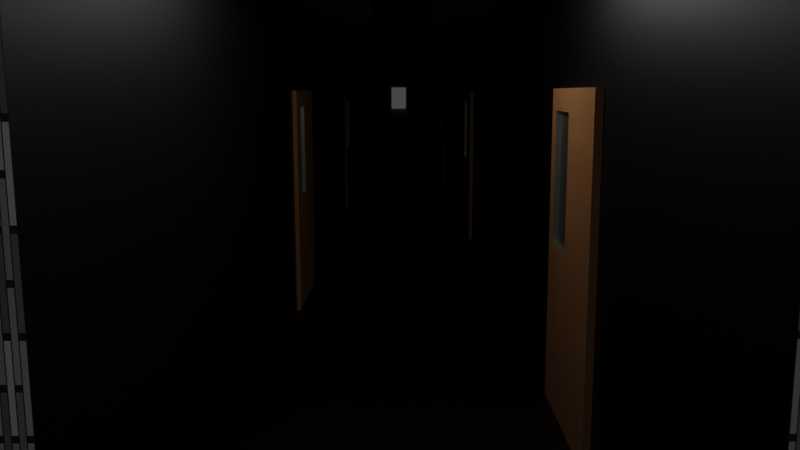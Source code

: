 # Source: HALLWAY.blend  (saved by Blender 4.1.24; exported with 4.5.12 LTS)
import bpy
from mathutils import Matrix  # noqa: F401  (used for matrix-valued properties, if any)

bpy.ops.wm.read_factory_settings(use_empty=True)
scene = bpy.context.scene
scene.name = 'Scene'

# ---- collections
col_collection = bpy.data.collections.new('Collection'); scene.collection.children.link(col_collection)
col_elevator = bpy.data.collections.new('Elevator'); scene.collection.children.link(col_elevator)

# ---- materials (node trees are filled in below, after node groups)
mat_wall = bpy.data.materials.new('wall')
mat_wall.use_transparent_shadow = False
mat_material_001 = bpy.data.materials.new('Material.001')
mat_material_001.use_transparent_shadow = False
mat_material = bpy.data.materials.new('Material')
mat_material.use_transparent_shadow = False
mat_material_002 = bpy.data.materials.new('Material.002')
mat_material_002.use_transparent_shadow = False
mat_material_003 = bpy.data.materials.new('Material.003')
mat_material_003.use_transparent_shadow = False

# ---- material node trees
mat_wall.use_nodes = True; mat_wall.node_tree.nodes.clear()
_N = mat_wall.node_tree.nodes; _L = mat_wall.node_tree.links
n0 = _N.new('ShaderNodeBsdfPrincipled'); n0.name = 'Principled BSDF'; n0.location = (10, 300)
n0.distribution = 'GGX'
n0.subsurface_method = 'RANDOM_WALK_SKIN'
n0.inputs[3].default_value = 1.45
n0.inputs[27].default_value = (0.0, 0.0, 0.0, 1.0)
n0.inputs[28].default_value = 1.0
n1 = _N.new('ShaderNodeOutputMaterial'); n1.name = 'Material Output'; n1.location = (300, 300)
n2 = _N.new('ShaderNodeTexBrick'); n2.name = 'Brick Texture'; n2.location = (-280, 280)
_L.new(n0.outputs[0], n1.inputs[0])
_L.new(n2.outputs[0], n0.inputs[0])
n1.is_active_output = True
mat_material_001.use_nodes = True; mat_material_001.node_tree.nodes.clear()
_N = mat_material_001.node_tree.nodes; _L = mat_material_001.node_tree.links
n0 = _N.new('ShaderNodeBsdfPrincipled'); n0.name = 'Principled BSDF'; n0.location = (10, 300)
n0.distribution = 'GGX'
n0.subsurface_method = 'RANDOM_WALK_SKIN'
n0.inputs[3].default_value = 1.45
n0.inputs[27].default_value = (0.0, 0.0, 0.0, 1.0)
n0.inputs[28].default_value = 1.0
n1 = _N.new('ShaderNodeOutputMaterial'); n1.name = 'Material Output'; n1.location = (300, 300)
n2 = _N.new('ShaderNodeTexChecker'); n2.name = 'Checker Texture'; n2.location = (-180, 280)
_L.new(n0.outputs[0], n1.inputs[0])
_L.new(n2.outputs[0], n0.inputs[0])
n1.is_active_output = True
mat_material.use_nodes = True; mat_material.node_tree.nodes.clear()
_N = mat_material.node_tree.nodes; _L = mat_material.node_tree.links
n0 = _N.new('ShaderNodeBsdfPrincipled'); n0.name = 'Principled BSDF'; n0.location = (10, 300)
n0.distribution = 'GGX'
n0.subsurface_method = 'RANDOM_WALK_SKIN'
n0.inputs[3].default_value = 1.45
n0.inputs[27].default_value = (0.0, 0.0, 0.0, 1.0)
n0.inputs[28].default_value = 1.0
n1 = _N.new('ShaderNodeOutputMaterial'); n1.name = 'Material Output'; n1.location = (300, 300)
n2 = _N.new('ShaderNodeTexBrick'); n2.name = 'Brick Texture'; n2.location = (-180, 280)
_L.new(n0.outputs[0], n1.inputs[0])
_L.new(n2.outputs[0], n0.inputs[0])
n1.is_active_output = True
mat_material_002.use_nodes = True; mat_material_002.node_tree.nodes.clear()
_N = mat_material_002.node_tree.nodes; _L = mat_material_002.node_tree.links
n0 = _N.new('ShaderNodeBsdfPrincipled'); n0.name = 'Principled BSDF'; n0.location = (10, 300)
n0.distribution = 'GGX'
n0.subsurface_method = 'RANDOM_WALK_SKIN'
n0.inputs[0].default_value = (0.8, 0.3705, 0.1432, 1.0)
n0.inputs[3].default_value = 1.45
n0.inputs[27].default_value = (0.0, 0.0, 0.0, 1.0)
n0.inputs[28].default_value = 1.0
n1 = _N.new('ShaderNodeOutputMaterial'); n1.name = 'Material Output'; n1.location = (300, 300)
_L.new(n0.outputs[0], n1.inputs[0])
n1.is_active_output = True
mat_material_003.use_nodes = True; mat_material_003.node_tree.nodes.clear()
_N = mat_material_003.node_tree.nodes; _L = mat_material_003.node_tree.links
n0 = _N.new('ShaderNodeBsdfPrincipled'); n0.name = 'Principled BSDF'; n0.location = (10, 300)
n0.distribution = 'GGX'
n0.subsurface_method = 'RANDOM_WALK_SKIN'
n0.inputs[0].default_value = (0.5626, 0.5815, 0.5123, 1.0)
n0.inputs[1].default_value = 1.0
n0.inputs[3].default_value = 1.45
n0.inputs[27].default_value = (0.0, 0.0, 0.0, 1.0)
n0.inputs[28].default_value = 1.0
n1 = _N.new('ShaderNodeOutputMaterial'); n1.name = 'Material Output'; n1.location = (300, 300)
_L.new(n0.outputs[0], n1.inputs[0])
n1.is_active_output = True

# ---- world
world_world = bpy.data.worlds.new('World'); scene.world = world_world
world_world.use_nodes = True; world_world.node_tree.nodes.clear()
_N = world_world.node_tree.nodes; _L = world_world.node_tree.links
n0 = _N.new('ShaderNodeOutputWorld'); n0.name = 'World Output'; n0.location = (300, 300)
n1 = _N.new('ShaderNodeBackground'); n1.name = 'Background'; n1.location = (10, 300)
n1.inputs[0].default_value = (0.05088, 0.05088, 0.05088, 1.0)
_L.new(n1.outputs[0], n0.inputs[0])
n0.is_active_output = True
world_world.color = (0.05088, 0.05088, 0.05088)
world_world.use_sun_shadow = False
world_world.sun_shadow_jitter_overblur = 0.0

# ---- cameras
cam_camera = bpy.data.cameras.new('Camera')
cam_camera.clip_end = 100.0
cam_camera.lens = 36.0
cam_camera.ortho_scale = 7.314

# ---- lights
light_light_004 = bpy.data.lights.new('Light.004', 'SPOT')
light_light_004.transmission_factor = 0.0
light_light_004.energy = 4.9
light_light_004.shadow_soft_size = 0.1
light_light_004.shadow_maximum_resolution = 0.006
light_light_004.use_absolute_resolution = True
light_light_004.spot_size = 3.142
light_light_004.use_soft_falloff = False

# ---- meshes
me_cube_003 = bpy.data.meshes.new('Cube.003')
me_cube_003.from_pydata([(-0.4378, 0.7112, -73.79), (-0.4378, 0.7112, 2.123), (-1.0, 1.0, -74.35), (-1.0, 1.0, 2.685), (0.4378, 0.7112, -73.79), (0.4378, 0.7112, 2.123), (1.0, 1.0, -74.35), (1.0, 1.0, 2.685), (-1.0, 0.7112, -74.35), (-1.0, 0.7112, 2.685), (1.0, 0.7112, 2.685), (1.0, 0.7112, -74.35), (-0.4378, 0.8898, -31.01), (-0.4378, 0.8898, 2.123), (0.4378, 0.8898, -31.01), (0.4378, 0.8898, 2.123)], [], [(8, 9, 3, 2), (2, 3, 7, 6), (6, 7, 10, 11), (5, 1, 13, 15), (2, 6, 11, 8), (7, 3, 9, 10), (0, 1, 9, 8), (5, 4, 11, 10), (4, 0, 8, 11), (1, 5, 10, 9), (14, 15, 13, 12), (4, 5, 15, 14), (0, 4, 14, 12), (1, 0, 12, 13)])
_uv = me_cube_003.uv_layers.new(name='UVMap')
_uv.uv.foreach_set('vector', [0.375, 0.0, 0.625, 0.0, 0.625, 0.25, 0.375, 0.25, 0.375, 0.25, 0.625, 0.25, 0.625, 0.5, 0.375, 0.5, 0.375, 0.5, 0.625, 0.5, 0.625, 0.75, 0.375, 0.75, 0.5869, 0.8203, 0.5869, 0.9297, 0.5869, 0.9297, 0.5869, 0.8203, 0.125, 0.5, 0.375, 0.5, 0.375, 0.75, 0.125, 0.75, 0.625, 0.5, 0.875, 0.5, 0.875, 0.75, 0.625, 0.75, 0.4131, 0.9297, 0.5869, 0.9297, 0.625, 1.0, 0.375, 1.0, 0.5869, 0.8203, 0.4131, 0.8203, 0.375, 0.75, 0.625, 0.75, 0.4131, 0.8203, 0.4131, 0.9297, 0.375, 1.0, 0.375, 0.75, 0.5869, 0.9297, 0.5869, 0.8203, 0.625, 0.75, 0.625, 1.0, 0.4131, 0.8203, 0.5869, 0.8203, 0.5869, 0.9297, 0.4131, 0.9297, 0.4131, 0.8203, 0.5869, 0.8203, 0.5869, 0.8203, 0.4131, 0.8203, 0.4131, 0.9297, 0.4131, 0.8203, 0.4131, 0.8203, 0.4131, 0.9297, 0.5869, 0.9297, 0.4131, 0.9297, 0.4131, 0.9297, 0.5869, 0.9297])
me_cube_003.materials.append(mat_wall)
me_cube_003.update()
me_cube_004 = bpy.data.meshes.new('Cube.004')
me_cube_004.from_pydata([(-1.0, 0.7112, -74.34), (-1.0, 0.7112, 2.685), (-1.0, 1.0, -74.34), (-1.0, 1.0, 2.685), (1.0, 0.7112, -74.34), (1.0, 0.7112, 2.685), (1.0, 1.0, -74.34), (1.0, 1.0, 2.685)], [], [(0, 1, 3, 2), (2, 3, 7, 6), (6, 7, 5, 4), (4, 5, 1, 0), (2, 6, 4, 0), (7, 3, 1, 5)])
_uv = me_cube_004.uv_layers.new(name='UVMap')
_uv.uv.foreach_set('vector', [0.375, 0.0, 0.625, 0.0, 0.625, 0.25, 0.375, 0.25, 0.375, 0.25, 0.625, 0.25, 0.625, 0.5, 0.375, 0.5, 0.375, 0.5, 0.625, 0.5, 0.625, 0.75, 0.375, 0.75, 0.375, 0.75, 0.625, 0.75, 0.625, 1.0, 0.375, 1.0, 0.125, 0.5, 0.375, 0.5, 0.375, 0.75, 0.125, 0.75, 0.625, 0.5, 0.875, 0.5, 0.875, 0.75, 0.625, 0.75])
me_cube_004.materials.append(mat_material_001)
me_cube_004.update()
me_cube_005 = bpy.data.meshes.new('Cube.005')
me_cube_005.from_pydata([(-0.4378, 0.7112, -0.4378), (-0.4378, 0.7112, 75.48), (-1.0, 1.0, -1.0), (-1.0, 1.0, 76.04), (0.4378, 0.7112, -0.4378), (0.4378, 0.7112, 75.48), (1.0, 1.0, -1.0), (1.0, 1.0, 76.04), (-1.0, 0.7112, -1.0), (-1.0, 0.7112, 76.04), (1.0, 0.7112, 76.04), (1.0, 0.7112, -1.0), (-0.4378, 0.8898, -0.4378), (-0.4378, 0.8898, 75.48), (0.4378, 0.8898, -0.4378), (0.4378, 0.8898, 75.48)], [], [(8, 9, 3, 2), (2, 3, 7, 6), (6, 7, 10, 11), (5, 1, 13, 15), (2, 6, 11, 8), (7, 3, 9, 10), (0, 1, 9, 8), (5, 4, 11, 10), (4, 0, 8, 11), (1, 5, 10, 9), (14, 15, 13, 12), (4, 5, 15, 14), (0, 4, 14, 12), (1, 0, 12, 13)])
_uv = me_cube_005.uv_layers.new(name='UVMap')
_uv.uv.foreach_set('vector', [0.375, 0.0, 0.625, 0.0, 0.625, 0.25, 0.375, 0.25, 0.375, 0.25, 0.625, 0.25, 0.625, 0.5, 0.375, 0.5, 0.375, 0.5, 0.625, 0.5, 0.625, 0.75, 0.375, 0.75, 0.5869, 0.8203, 0.5869, 0.9297, 0.5869, 0.9297, 0.5869, 0.8203, 0.125, 0.5, 0.375, 0.5, 0.375, 0.75, 0.125, 0.75, 0.625, 0.5, 0.875, 0.5, 0.875, 0.75, 0.625, 0.75, 0.4131, 0.9297, 0.5869, 0.9297, 0.625, 1.0, 0.375, 1.0, 0.5869, 0.8203, 0.4131, 0.8203, 0.375, 0.75, 0.625, 0.75, 0.4131, 0.8203, 0.4131, 0.9297, 0.375, 1.0, 0.375, 0.75, 0.5869, 0.9297, 0.5869, 0.8203, 0.625, 0.75, 0.625, 1.0, 0.4131, 0.8203, 0.5869, 0.8203, 0.5869, 0.9297, 0.4131, 0.9297, 0.4131, 0.8203, 0.5869, 0.8203, 0.5869, 0.8203, 0.4131, 0.8203, 0.4131, 0.9297, 0.4131, 0.8203, 0.4131, 0.8203, 0.4131, 0.9297, 0.5869, 0.9297, 0.4131, 0.9297, 0.4131, 0.9297, 0.5869, 0.9297])
me_cube_005.materials.append(mat_wall)
me_cube_005.update()
me_cube_006 = bpy.data.meshes.new('Cube.006')
me_cube_006.from_pydata([(-1.0, 0.7112, -74.34), (-1.0, 0.7112, 2.685), (-1.0, 1.0, -74.34), (-1.0, 1.0, 2.685), (1.0, 0.7112, -74.34), (1.0, 0.7112, 2.685), (1.0, 1.0, -74.34), (1.0, 1.0, 2.685)], [], [(0, 1, 3, 2), (2, 3, 7, 6), (6, 7, 5, 4), (4, 5, 1, 0), (2, 6, 4, 0), (7, 3, 1, 5)])
_uv = me_cube_006.uv_layers.new(name='UVMap')
_uv.uv.foreach_set('vector', [0.375, 0.0, 0.625, 0.0, 0.625, 0.25, 0.375, 0.25, 0.375, 0.25, 0.625, 0.25, 0.625, 0.5, 0.375, 0.5, 0.375, 0.5, 0.625, 0.5, 0.625, 0.75, 0.375, 0.75, 0.375, 0.75, 0.625, 0.75, 0.625, 1.0, 0.375, 1.0, 0.125, 0.5, 0.375, 0.5, 0.375, 0.75, 0.125, 0.75, 0.625, 0.5, 0.875, 0.5, 0.875, 0.75, 0.625, 0.75])
me_cube_006.materials.append(mat_material)
me_cube_006.update()
me_cube = bpy.data.meshes.new('Cube')
me_cube.from_pydata([(0.1676, 0.8888, -1.0), (0.1676, 0.8888, 0.4713), (0.1676, 1.0, -1.0), (0.1676, 1.0, 0.4713), (1.0, 0.8888, -1.0), (1.0, 0.8888, 0.4713), (1.0, 1.0, -1.0), (1.0, 1.0, 0.4713), (0.5404, 0.8888, -0.2259), (0.5404, 0.8888, 0.3712), (0.2608, 0.8888, 0.3746), (0.2608, 0.8888, -0.2225), (0.5404, 0.9106, -0.2259), (0.5404, 0.9106, 0.3712), (0.2608, 0.9106, 0.3746), (0.2608, 0.9106, -0.2225)], [], [(0, 1, 3, 2), (2, 3, 7, 6), (6, 7, 5, 4), (9, 10, 14, 13), (2, 6, 4, 0), (7, 3, 1, 5), (4, 5, 9, 8), (5, 1, 10, 9), (1, 0, 11, 10), (0, 4, 8, 11), (12, 13, 14, 15), (8, 9, 13, 12), (10, 11, 15, 14), (11, 8, 12, 15)])
me_cube.polygons.foreach_set('material_index', [0, 0, 0, 1, 0, 0, 0, 0, 0, 0, 1, 1, 1, 1])
_uv = me_cube.uv_layers.new(name='UVMap')
_uv.uv.foreach_set('vector', [0.375, 0.0, 0.625, 0.0, 0.625, 0.25, 0.375, 0.25, 0.375, 0.25, 0.625, 0.25, 0.625, 0.5, 0.375, 0.5, 0.375, 0.5, 0.625, 0.5, 0.625, 0.75, 0.375, 0.75, 0.5898, 0.8361, 0.5898, 0.9378, 0.5898, 0.9378, 0.5898, 0.8361, 0.125, 0.5, 0.375, 0.5, 0.375, 0.75, 0.125, 0.75, 0.625, 0.5, 0.875, 0.5, 0.875, 0.75, 0.625, 0.75, 0.375, 0.75, 0.625, 0.75, 0.5898, 0.8361, 0.4102, 0.8361, 0.625, 0.75, 0.625, 1.0, 0.5898, 0.9378, 0.5898, 0.8361, 0.625, 1.0, 0.375, 1.0, 0.4102, 0.9378, 0.5898, 0.9378, 0.375, 1.0, 0.375, 0.75, 0.4102, 0.8361, 0.4102, 0.9378, 0.4102, 0.8361, 0.5898, 0.8361, 0.5898, 0.9378, 0.4102, 0.9378, 0.4102, 0.8361, 0.5898, 0.8361, 0.5898, 0.8361, 0.4102, 0.8361, 0.5898, 0.9378, 0.4102, 0.9378, 0.4102, 0.9378, 0.5898, 0.9378, 0.4102, 0.9378, 0.4102, 0.8361, 0.4102, 0.8361, 0.4102, 0.9378])
me_cube.materials.append(mat_material_002)
me_cube.materials.append(mat_material_003)
me_cube.update()
me_cube_013 = bpy.data.meshes.new('Cube.013')
me_cube_013.from_pydata([(0.1676, 0.8888, -1.0), (0.1676, 0.8888, 0.4713), (0.1676, 1.0, -1.0), (0.1676, 1.0, 0.4713), (1.0, 0.8888, -1.0), (1.0, 0.8888, 0.4713), (1.0, 1.0, -1.0), (1.0, 1.0, 0.4713), (0.5404, 0.8888, -0.2259), (0.5404, 0.8888, 0.3712), (0.2608, 0.8888, 0.3746), (0.2608, 0.8888, -0.2225), (0.5404, 0.9106, -0.2259), (0.5404, 0.9106, 0.3712), (0.2608, 0.9106, 0.3746), (0.2608, 0.9106, -0.2225)], [], [(0, 1, 3, 2), (2, 3, 7, 6), (6, 7, 5, 4), (9, 10, 14, 13), (2, 6, 4, 0), (7, 3, 1, 5), (4, 5, 9, 8), (5, 1, 10, 9), (1, 0, 11, 10), (0, 4, 8, 11), (12, 13, 14, 15), (8, 9, 13, 12), (10, 11, 15, 14), (11, 8, 12, 15)])
me_cube_013.polygons.foreach_set('material_index', [0, 0, 0, 1, 0, 0, 0, 0, 0, 0, 1, 1, 1, 1])
_uv = me_cube_013.uv_layers.new(name='UVMap')
_uv.uv.foreach_set('vector', [0.375, 0.0, 0.625, 0.0, 0.625, 0.25, 0.375, 0.25, 0.375, 0.25, 0.625, 0.25, 0.625, 0.5, 0.375, 0.5, 0.375, 0.5, 0.625, 0.5, 0.625, 0.75, 0.375, 0.75, 0.5898, 0.8361, 0.5898, 0.9378, 0.5898, 0.9378, 0.5898, 0.8361, 0.125, 0.5, 0.375, 0.5, 0.375, 0.75, 0.125, 0.75, 0.625, 0.5, 0.875, 0.5, 0.875, 0.75, 0.625, 0.75, 0.375, 0.75, 0.625, 0.75, 0.5898, 0.8361, 0.4102, 0.8361, 0.625, 0.75, 0.625, 1.0, 0.5898, 0.9378, 0.5898, 0.8361, 0.625, 1.0, 0.375, 1.0, 0.4102, 0.9378, 0.5898, 0.9378, 0.375, 1.0, 0.375, 0.75, 0.4102, 0.8361, 0.4102, 0.9378, 0.4102, 0.8361, 0.5898, 0.8361, 0.5898, 0.9378, 0.4102, 0.9378, 0.4102, 0.8361, 0.5898, 0.8361, 0.5898, 0.8361, 0.4102, 0.8361, 0.5898, 0.9378, 0.4102, 0.9378, 0.4102, 0.9378, 0.5898, 0.9378, 0.4102, 0.9378, 0.4102, 0.8361, 0.4102, 0.8361, 0.4102, 0.9378])
me_cube_013.materials.append(mat_material_002)
me_cube_013.materials.append(mat_material_003)
me_cube_013.update()
me_cube_014 = bpy.data.meshes.new('Cube.014')
me_cube_014.from_pydata([(0.1676, 0.8888, -1.0), (0.1676, 0.8888, 0.4713), (0.1676, 1.0, -1.0), (0.1676, 1.0, 0.4713), (1.0, 0.8888, -1.0), (1.0, 0.8888, 0.4713), (1.0, 1.0, -1.0), (1.0, 1.0, 0.4713), (0.5404, 0.8888, -0.2259), (0.5404, 0.8888, 0.3712), (0.2608, 0.8888, 0.3746), (0.2608, 0.8888, -0.2225), (0.5404, 0.9106, -0.2259), (0.5404, 0.9106, 0.3712), (0.2608, 0.9106, 0.3746), (0.2608, 0.9106, -0.2225)], [], [(0, 1, 3, 2), (2, 3, 7, 6), (6, 7, 5, 4), (9, 10, 14, 13), (2, 6, 4, 0), (7, 3, 1, 5), (4, 5, 9, 8), (5, 1, 10, 9), (1, 0, 11, 10), (0, 4, 8, 11), (12, 13, 14, 15), (8, 9, 13, 12), (10, 11, 15, 14), (11, 8, 12, 15)])
me_cube_014.polygons.foreach_set('material_index', [0, 0, 0, 1, 0, 0, 0, 0, 0, 0, 1, 1, 1, 1])
_uv = me_cube_014.uv_layers.new(name='UVMap')
_uv.uv.foreach_set('vector', [0.375, 0.0, 0.625, 0.0, 0.625, 0.25, 0.375, 0.25, 0.375, 0.25, 0.625, 0.25, 0.625, 0.5, 0.375, 0.5, 0.375, 0.5, 0.625, 0.5, 0.625, 0.75, 0.375, 0.75, 0.5898, 0.8361, 0.5898, 0.9378, 0.5898, 0.9378, 0.5898, 0.8361, 0.125, 0.5, 0.375, 0.5, 0.375, 0.75, 0.125, 0.75, 0.625, 0.5, 0.875, 0.5, 0.875, 0.75, 0.625, 0.75, 0.375, 0.75, 0.625, 0.75, 0.5898, 0.8361, 0.4102, 0.8361, 0.625, 0.75, 0.625, 1.0, 0.5898, 0.9378, 0.5898, 0.8361, 0.625, 1.0, 0.375, 1.0, 0.4102, 0.9378, 0.5898, 0.9378, 0.375, 1.0, 0.375, 0.75, 0.4102, 0.8361, 0.4102, 0.9378, 0.4102, 0.8361, 0.5898, 0.8361, 0.5898, 0.9378, 0.4102, 0.9378, 0.4102, 0.8361, 0.5898, 0.8361, 0.5898, 0.8361, 0.4102, 0.8361, 0.5898, 0.9378, 0.4102, 0.9378, 0.4102, 0.9378, 0.5898, 0.9378, 0.4102, 0.9378, 0.4102, 0.8361, 0.4102, 0.8361, 0.4102, 0.9378])
me_cube_014.materials.append(mat_material_002)
me_cube_014.materials.append(mat_material_003)
me_cube_014.update()
me_cube_015 = bpy.data.meshes.new('Cube.015')
me_cube_015.from_pydata([(0.1676, 0.8888, -1.0), (0.1676, 0.8888, 0.4713), (0.1676, 1.0, -1.0), (0.1676, 1.0, 0.4713), (1.0, 0.8888, -1.0), (1.0, 0.8888, 0.4713), (1.0, 1.0, -1.0), (1.0, 1.0, 0.4713), (0.5404, 0.8888, -0.2259), (0.5404, 0.8888, 0.3712), (0.2608, 0.8888, 0.3746), (0.2608, 0.8888, -0.2225), (0.5404, 0.9106, -0.2259), (0.5404, 0.9106, 0.3712), (0.2608, 0.9106, 0.3746), (0.2608, 0.9106, -0.2225)], [], [(0, 1, 3, 2), (2, 3, 7, 6), (6, 7, 5, 4), (9, 10, 14, 13), (2, 6, 4, 0), (7, 3, 1, 5), (4, 5, 9, 8), (5, 1, 10, 9), (1, 0, 11, 10), (0, 4, 8, 11), (12, 13, 14, 15), (8, 9, 13, 12), (10, 11, 15, 14), (11, 8, 12, 15)])
me_cube_015.polygons.foreach_set('material_index', [0, 0, 0, 1, 0, 0, 0, 0, 0, 0, 1, 1, 1, 1])
_uv = me_cube_015.uv_layers.new(name='UVMap')
_uv.uv.foreach_set('vector', [0.375, 0.0, 0.625, 0.0, 0.625, 0.25, 0.375, 0.25, 0.375, 0.25, 0.625, 0.25, 0.625, 0.5, 0.375, 0.5, 0.375, 0.5, 0.625, 0.5, 0.625, 0.75, 0.375, 0.75, 0.5898, 0.8361, 0.5898, 0.9378, 0.5898, 0.9378, 0.5898, 0.8361, 0.125, 0.5, 0.375, 0.5, 0.375, 0.75, 0.125, 0.75, 0.625, 0.5, 0.875, 0.5, 0.875, 0.75, 0.625, 0.75, 0.375, 0.75, 0.625, 0.75, 0.5898, 0.8361, 0.4102, 0.8361, 0.625, 0.75, 0.625, 1.0, 0.5898, 0.9378, 0.5898, 0.8361, 0.625, 1.0, 0.375, 1.0, 0.4102, 0.9378, 0.5898, 0.9378, 0.375, 1.0, 0.375, 0.75, 0.4102, 0.8361, 0.4102, 0.9378, 0.4102, 0.8361, 0.5898, 0.8361, 0.5898, 0.9378, 0.4102, 0.9378, 0.4102, 0.8361, 0.5898, 0.8361, 0.5898, 0.8361, 0.4102, 0.8361, 0.5898, 0.9378, 0.4102, 0.9378, 0.4102, 0.9378, 0.5898, 0.9378, 0.4102, 0.9378, 0.4102, 0.8361, 0.4102, 0.8361, 0.4102, 0.9378])
me_cube_015.materials.append(mat_material_002)
me_cube_015.materials.append(mat_material_003)
me_cube_015.update()
me_cube_016 = bpy.data.meshes.new('Cube.016')
me_cube_016.from_pydata([(0.1676, 0.8888, -1.0), (0.1676, 0.8888, 0.4713), (0.1676, 1.0, -1.0), (0.1676, 1.0, 0.4713), (1.0, 0.8888, -1.0), (1.0, 0.8888, 0.4713), (1.0, 1.0, -1.0), (1.0, 1.0, 0.4713), (0.5404, 0.8888, -0.2259), (0.5404, 0.8888, 0.3712), (0.2608, 0.8888, 0.3746), (0.2608, 0.8888, -0.2225), (0.5404, 0.9106, -0.2259), (0.5404, 0.9106, 0.3712), (0.2608, 0.9106, 0.3746), (0.2608, 0.9106, -0.2225)], [], [(0, 1, 3, 2), (2, 3, 7, 6), (6, 7, 5, 4), (9, 10, 14, 13), (2, 6, 4, 0), (7, 3, 1, 5), (4, 5, 9, 8), (5, 1, 10, 9), (1, 0, 11, 10), (0, 4, 8, 11), (12, 13, 14, 15), (8, 9, 13, 12), (10, 11, 15, 14), (11, 8, 12, 15)])
me_cube_016.polygons.foreach_set('material_index', [0, 0, 0, 1, 0, 0, 0, 0, 0, 0, 1, 1, 1, 1])
_uv = me_cube_016.uv_layers.new(name='UVMap')
_uv.uv.foreach_set('vector', [0.375, 0.0, 0.625, 0.0, 0.625, 0.25, 0.375, 0.25, 0.375, 0.25, 0.625, 0.25, 0.625, 0.5, 0.375, 0.5, 0.375, 0.5, 0.625, 0.5, 0.625, 0.75, 0.375, 0.75, 0.5898, 0.8361, 0.5898, 0.9378, 0.5898, 0.9378, 0.5898, 0.8361, 0.125, 0.5, 0.375, 0.5, 0.375, 0.75, 0.125, 0.75, 0.625, 0.5, 0.875, 0.5, 0.875, 0.75, 0.625, 0.75, 0.375, 0.75, 0.625, 0.75, 0.5898, 0.8361, 0.4102, 0.8361, 0.625, 0.75, 0.625, 1.0, 0.5898, 0.9378, 0.5898, 0.8361, 0.625, 1.0, 0.375, 1.0, 0.4102, 0.9378, 0.5898, 0.9378, 0.375, 1.0, 0.375, 0.75, 0.4102, 0.8361, 0.4102, 0.9378, 0.4102, 0.8361, 0.5898, 0.8361, 0.5898, 0.9378, 0.4102, 0.9378, 0.4102, 0.8361, 0.5898, 0.8361, 0.5898, 0.8361, 0.4102, 0.8361, 0.5898, 0.9378, 0.4102, 0.9378, 0.4102, 0.9378, 0.5898, 0.9378, 0.4102, 0.9378, 0.4102, 0.8361, 0.4102, 0.8361, 0.4102, 0.9378])
me_cube_016.materials.append(mat_material_002)
me_cube_016.materials.append(mat_material_003)
me_cube_016.update()
me_cube_017 = bpy.data.meshes.new('Cube.017')
me_cube_017.from_pydata([(0.1676, 0.8888, -1.0), (0.1676, 0.8888, 0.4713), (0.1676, 1.0, -1.0), (0.1676, 1.0, 0.4713), (1.0, 0.8888, -1.0), (1.0, 0.8888, 0.4713), (1.0, 1.0, -1.0), (1.0, 1.0, 0.4713), (0.5404, 0.8888, -0.2259), (0.5404, 0.8888, 0.3712), (0.2608, 0.8888, 0.3746), (0.2608, 0.8888, -0.2225), (0.5404, 0.9106, -0.2259), (0.5404, 0.9106, 0.3712), (0.2608, 0.9106, 0.3746), (0.2608, 0.9106, -0.2225)], [], [(0, 1, 3, 2), (2, 3, 7, 6), (6, 7, 5, 4), (9, 10, 14, 13), (2, 6, 4, 0), (7, 3, 1, 5), (4, 5, 9, 8), (5, 1, 10, 9), (1, 0, 11, 10), (0, 4, 8, 11), (12, 13, 14, 15), (8, 9, 13, 12), (10, 11, 15, 14), (11, 8, 12, 15)])
me_cube_017.polygons.foreach_set('material_index', [0, 0, 0, 1, 0, 0, 0, 0, 0, 0, 1, 1, 1, 1])
_uv = me_cube_017.uv_layers.new(name='UVMap')
_uv.uv.foreach_set('vector', [0.375, 0.0, 0.625, 0.0, 0.625, 0.25, 0.375, 0.25, 0.375, 0.25, 0.625, 0.25, 0.625, 0.5, 0.375, 0.5, 0.375, 0.5, 0.625, 0.5, 0.625, 0.75, 0.375, 0.75, 0.5898, 0.8361, 0.5898, 0.9378, 0.5898, 0.9378, 0.5898, 0.8361, 0.125, 0.5, 0.375, 0.5, 0.375, 0.75, 0.125, 0.75, 0.625, 0.5, 0.875, 0.5, 0.875, 0.75, 0.625, 0.75, 0.375, 0.75, 0.625, 0.75, 0.5898, 0.8361, 0.4102, 0.8361, 0.625, 0.75, 0.625, 1.0, 0.5898, 0.9378, 0.5898, 0.8361, 0.625, 1.0, 0.375, 1.0, 0.4102, 0.9378, 0.5898, 0.9378, 0.375, 1.0, 0.375, 0.75, 0.4102, 0.8361, 0.4102, 0.9378, 0.4102, 0.8361, 0.5898, 0.8361, 0.5898, 0.9378, 0.4102, 0.9378, 0.4102, 0.8361, 0.5898, 0.8361, 0.5898, 0.8361, 0.4102, 0.8361, 0.5898, 0.9378, 0.4102, 0.9378, 0.4102, 0.9378, 0.5898, 0.9378, 0.4102, 0.9378, 0.4102, 0.8361, 0.4102, 0.8361, 0.4102, 0.9378])
me_cube_017.materials.append(mat_material_002)
me_cube_017.materials.append(mat_material_003)
me_cube_017.update()
me_cube_018 = bpy.data.meshes.new('Cube.018')
me_cube_018.from_pydata([(0.1676, 0.8888, -1.0), (0.1676, 0.8888, 0.4713), (0.1676, 1.0, -1.0), (0.1676, 1.0, 0.4713), (1.0, 0.8888, -1.0), (1.0, 0.8888, 0.4713), (1.0, 1.0, -1.0), (1.0, 1.0, 0.4713), (0.5404, 0.8888, -0.2259), (0.5404, 0.8888, 0.3712), (0.2608, 0.8888, 0.3746), (0.2608, 0.8888, -0.2225), (0.5404, 0.9106, -0.2259), (0.5404, 0.9106, 0.3712), (0.2608, 0.9106, 0.3746), (0.2608, 0.9106, -0.2225)], [], [(0, 1, 3, 2), (2, 3, 7, 6), (6, 7, 5, 4), (9, 10, 14, 13), (2, 6, 4, 0), (7, 3, 1, 5), (4, 5, 9, 8), (5, 1, 10, 9), (1, 0, 11, 10), (0, 4, 8, 11), (12, 13, 14, 15), (8, 9, 13, 12), (10, 11, 15, 14), (11, 8, 12, 15)])
me_cube_018.polygons.foreach_set('material_index', [0, 0, 0, 1, 0, 0, 0, 0, 0, 0, 1, 1, 1, 1])
_uv = me_cube_018.uv_layers.new(name='UVMap')
_uv.uv.foreach_set('vector', [0.375, 0.0, 0.625, 0.0, 0.625, 0.25, 0.375, 0.25, 0.375, 0.25, 0.625, 0.25, 0.625, 0.5, 0.375, 0.5, 0.375, 0.5, 0.625, 0.5, 0.625, 0.75, 0.375, 0.75, 0.5898, 0.8361, 0.5898, 0.9378, 0.5898, 0.9378, 0.5898, 0.8361, 0.125, 0.5, 0.375, 0.5, 0.375, 0.75, 0.125, 0.75, 0.625, 0.5, 0.875, 0.5, 0.875, 0.75, 0.625, 0.75, 0.375, 0.75, 0.625, 0.75, 0.5898, 0.8361, 0.4102, 0.8361, 0.625, 0.75, 0.625, 1.0, 0.5898, 0.9378, 0.5898, 0.8361, 0.625, 1.0, 0.375, 1.0, 0.4102, 0.9378, 0.5898, 0.9378, 0.375, 1.0, 0.375, 0.75, 0.4102, 0.8361, 0.4102, 0.9378, 0.4102, 0.8361, 0.5898, 0.8361, 0.5898, 0.9378, 0.4102, 0.9378, 0.4102, 0.8361, 0.5898, 0.8361, 0.5898, 0.8361, 0.4102, 0.8361, 0.5898, 0.9378, 0.4102, 0.9378, 0.4102, 0.9378, 0.5898, 0.9378, 0.4102, 0.9378, 0.4102, 0.8361, 0.4102, 0.8361, 0.4102, 0.9378])
me_cube_018.materials.append(mat_material_002)
me_cube_018.materials.append(mat_material_003)
me_cube_018.update()
me_cube_019 = bpy.data.meshes.new('Cube.019')
me_cube_019.from_pydata([(0.1676, 0.8888, -1.0), (0.1676, 0.8888, 0.4713), (0.1676, 1.0, -1.0), (0.1676, 1.0, 0.4713), (1.0, 0.8888, -1.0), (1.0, 0.8888, 0.4713), (1.0, 1.0, -1.0), (1.0, 1.0, 0.4713), (0.5404, 0.8888, -0.2259), (0.5404, 0.8888, 0.3712), (0.2608, 0.8888, 0.3746), (0.2608, 0.8888, -0.2225), (0.5404, 0.9106, -0.2259), (0.5404, 0.9106, 0.3712), (0.2608, 0.9106, 0.3746), (0.2608, 0.9106, -0.2225)], [], [(0, 1, 3, 2), (2, 3, 7, 6), (6, 7, 5, 4), (9, 10, 14, 13), (2, 6, 4, 0), (7, 3, 1, 5), (4, 5, 9, 8), (5, 1, 10, 9), (1, 0, 11, 10), (0, 4, 8, 11), (12, 13, 14, 15), (8, 9, 13, 12), (10, 11, 15, 14), (11, 8, 12, 15)])
me_cube_019.polygons.foreach_set('material_index', [0, 0, 0, 1, 0, 0, 0, 0, 0, 0, 1, 1, 1, 1])
_uv = me_cube_019.uv_layers.new(name='UVMap')
_uv.uv.foreach_set('vector', [0.375, 0.0, 0.625, 0.0, 0.625, 0.25, 0.375, 0.25, 0.375, 0.25, 0.625, 0.25, 0.625, 0.5, 0.375, 0.5, 0.375, 0.5, 0.625, 0.5, 0.625, 0.75, 0.375, 0.75, 0.5898, 0.8361, 0.5898, 0.9378, 0.5898, 0.9378, 0.5898, 0.8361, 0.125, 0.5, 0.375, 0.5, 0.375, 0.75, 0.125, 0.75, 0.625, 0.5, 0.875, 0.5, 0.875, 0.75, 0.625, 0.75, 0.375, 0.75, 0.625, 0.75, 0.5898, 0.8361, 0.4102, 0.8361, 0.625, 0.75, 0.625, 1.0, 0.5898, 0.9378, 0.5898, 0.8361, 0.625, 1.0, 0.375, 1.0, 0.4102, 0.9378, 0.5898, 0.9378, 0.375, 1.0, 0.375, 0.75, 0.4102, 0.8361, 0.4102, 0.9378, 0.4102, 0.8361, 0.5898, 0.8361, 0.5898, 0.9378, 0.4102, 0.9378, 0.4102, 0.8361, 0.5898, 0.8361, 0.5898, 0.8361, 0.4102, 0.8361, 0.5898, 0.9378, 0.4102, 0.9378, 0.4102, 0.9378, 0.5898, 0.9378, 0.4102, 0.9378, 0.4102, 0.8361, 0.4102, 0.8361, 0.4102, 0.9378])
me_cube_019.materials.append(mat_material_002)
me_cube_019.materials.append(mat_material_003)
me_cube_019.update()
me_cube_020 = bpy.data.meshes.new('Cube.020')
me_cube_020.from_pydata([(0.1676, 0.8888, -1.0), (0.1676, 0.8888, 0.4713), (0.1676, 1.0, -1.0), (0.1676, 1.0, 0.4713), (1.0, 0.8888, -1.0), (1.0, 0.8888, 0.4713), (1.0, 1.0, -1.0), (1.0, 1.0, 0.4713), (0.5404, 0.8888, -0.2259), (0.5404, 0.8888, 0.3712), (0.2608, 0.8888, 0.3746), (0.2608, 0.8888, -0.2225), (0.5404, 0.9106, -0.2259), (0.5404, 0.9106, 0.3712), (0.2608, 0.9106, 0.3746), (0.2608, 0.9106, -0.2225)], [], [(0, 1, 3, 2), (2, 3, 7, 6), (6, 7, 5, 4), (9, 10, 14, 13), (2, 6, 4, 0), (7, 3, 1, 5), (4, 5, 9, 8), (5, 1, 10, 9), (1, 0, 11, 10), (0, 4, 8, 11), (12, 13, 14, 15), (8, 9, 13, 12), (10, 11, 15, 14), (11, 8, 12, 15)])
me_cube_020.polygons.foreach_set('material_index', [0, 0, 0, 1, 0, 0, 0, 0, 0, 0, 1, 1, 1, 1])
_uv = me_cube_020.uv_layers.new(name='UVMap')
_uv.uv.foreach_set('vector', [0.375, 0.0, 0.625, 0.0, 0.625, 0.25, 0.375, 0.25, 0.375, 0.25, 0.625, 0.25, 0.625, 0.5, 0.375, 0.5, 0.375, 0.5, 0.625, 0.5, 0.625, 0.75, 0.375, 0.75, 0.5898, 0.8361, 0.5898, 0.9378, 0.5898, 0.9378, 0.5898, 0.8361, 0.125, 0.5, 0.375, 0.5, 0.375, 0.75, 0.125, 0.75, 0.625, 0.5, 0.875, 0.5, 0.875, 0.75, 0.625, 0.75, 0.375, 0.75, 0.625, 0.75, 0.5898, 0.8361, 0.4102, 0.8361, 0.625, 0.75, 0.625, 1.0, 0.5898, 0.9378, 0.5898, 0.8361, 0.625, 1.0, 0.375, 1.0, 0.4102, 0.9378, 0.5898, 0.9378, 0.375, 1.0, 0.375, 0.75, 0.4102, 0.8361, 0.4102, 0.9378, 0.4102, 0.8361, 0.5898, 0.8361, 0.5898, 0.9378, 0.4102, 0.9378, 0.4102, 0.8361, 0.5898, 0.8361, 0.5898, 0.8361, 0.4102, 0.8361, 0.5898, 0.9378, 0.4102, 0.9378, 0.4102, 0.9378, 0.5898, 0.9378, 0.4102, 0.9378, 0.4102, 0.8361, 0.4102, 0.8361, 0.4102, 0.9378])
me_cube_020.materials.append(mat_material_002)
me_cube_020.materials.append(mat_material_003)
me_cube_020.update()
me_cube_021 = bpy.data.meshes.new('Cube.021')
me_cube_021.from_pydata([(0.1676, 0.8888, -1.0), (0.1676, 0.8888, 0.4713), (0.1676, 1.0, -1.0), (0.1676, 1.0, 0.4713), (1.0, 0.8888, -1.0), (1.0, 0.8888, 0.4713), (1.0, 1.0, -1.0), (1.0, 1.0, 0.4713), (0.5404, 0.8888, -0.2259), (0.5404, 0.8888, 0.3712), (0.2608, 0.8888, 0.3746), (0.2608, 0.8888, -0.2225), (0.5404, 0.9106, -0.2259), (0.5404, 0.9106, 0.3712), (0.2608, 0.9106, 0.3746), (0.2608, 0.9106, -0.2225)], [], [(0, 1, 3, 2), (2, 3, 7, 6), (6, 7, 5, 4), (9, 10, 14, 13), (2, 6, 4, 0), (7, 3, 1, 5), (4, 5, 9, 8), (5, 1, 10, 9), (1, 0, 11, 10), (0, 4, 8, 11), (12, 13, 14, 15), (8, 9, 13, 12), (10, 11, 15, 14), (11, 8, 12, 15)])
me_cube_021.polygons.foreach_set('material_index', [0, 0, 0, 1, 0, 0, 0, 0, 0, 0, 1, 1, 1, 1])
_uv = me_cube_021.uv_layers.new(name='UVMap')
_uv.uv.foreach_set('vector', [0.375, 0.0, 0.625, 0.0, 0.625, 0.25, 0.375, 0.25, 0.375, 0.25, 0.625, 0.25, 0.625, 0.5, 0.375, 0.5, 0.375, 0.5, 0.625, 0.5, 0.625, 0.75, 0.375, 0.75, 0.5898, 0.8361, 0.5898, 0.9378, 0.5898, 0.9378, 0.5898, 0.8361, 0.125, 0.5, 0.375, 0.5, 0.375, 0.75, 0.125, 0.75, 0.625, 0.5, 0.875, 0.5, 0.875, 0.75, 0.625, 0.75, 0.375, 0.75, 0.625, 0.75, 0.5898, 0.8361, 0.4102, 0.8361, 0.625, 0.75, 0.625, 1.0, 0.5898, 0.9378, 0.5898, 0.8361, 0.625, 1.0, 0.375, 1.0, 0.4102, 0.9378, 0.5898, 0.9378, 0.375, 1.0, 0.375, 0.75, 0.4102, 0.8361, 0.4102, 0.9378, 0.4102, 0.8361, 0.5898, 0.8361, 0.5898, 0.9378, 0.4102, 0.9378, 0.4102, 0.8361, 0.5898, 0.8361, 0.5898, 0.8361, 0.4102, 0.8361, 0.5898, 0.9378, 0.4102, 0.9378, 0.4102, 0.9378, 0.5898, 0.9378, 0.4102, 0.9378, 0.4102, 0.8361, 0.4102, 0.8361, 0.4102, 0.9378])
me_cube_021.materials.append(mat_material_002)
me_cube_021.materials.append(mat_material_003)
me_cube_021.update()
me_cube_022 = bpy.data.meshes.new('Cube.022')
me_cube_022.from_pydata([(0.1676, 0.8888, -1.0), (0.1676, 0.8888, 0.4713), (0.1676, 1.0, -1.0), (0.1676, 1.0, 0.4713), (1.0, 0.8888, -1.0), (1.0, 0.8888, 0.4713), (1.0, 1.0, -1.0), (1.0, 1.0, 0.4713), (0.5404, 0.8888, -0.2259), (0.5404, 0.8888, 0.3712), (0.2608, 0.8888, 0.3746), (0.2608, 0.8888, -0.2225), (0.5404, 0.9106, -0.2259), (0.5404, 0.9106, 0.3712), (0.2608, 0.9106, 0.3746), (0.2608, 0.9106, -0.2225)], [], [(0, 1, 3, 2), (2, 3, 7, 6), (6, 7, 5, 4), (9, 10, 14, 13), (2, 6, 4, 0), (7, 3, 1, 5), (4, 5, 9, 8), (5, 1, 10, 9), (1, 0, 11, 10), (0, 4, 8, 11), (12, 13, 14, 15), (8, 9, 13, 12), (10, 11, 15, 14), (11, 8, 12, 15)])
me_cube_022.polygons.foreach_set('material_index', [0, 0, 0, 1, 0, 0, 0, 0, 0, 0, 1, 1, 1, 1])
_uv = me_cube_022.uv_layers.new(name='UVMap')
_uv.uv.foreach_set('vector', [0.375, 0.0, 0.625, 0.0, 0.625, 0.25, 0.375, 0.25, 0.375, 0.25, 0.625, 0.25, 0.625, 0.5, 0.375, 0.5, 0.375, 0.5, 0.625, 0.5, 0.625, 0.75, 0.375, 0.75, 0.5898, 0.8361, 0.5898, 0.9378, 0.5898, 0.9378, 0.5898, 0.8361, 0.125, 0.5, 0.375, 0.5, 0.375, 0.75, 0.125, 0.75, 0.625, 0.5, 0.875, 0.5, 0.875, 0.75, 0.625, 0.75, 0.375, 0.75, 0.625, 0.75, 0.5898, 0.8361, 0.4102, 0.8361, 0.625, 0.75, 0.625, 1.0, 0.5898, 0.9378, 0.5898, 0.8361, 0.625, 1.0, 0.375, 1.0, 0.4102, 0.9378, 0.5898, 0.9378, 0.375, 1.0, 0.375, 0.75, 0.4102, 0.8361, 0.4102, 0.9378, 0.4102, 0.8361, 0.5898, 0.8361, 0.5898, 0.9378, 0.4102, 0.9378, 0.4102, 0.8361, 0.5898, 0.8361, 0.5898, 0.8361, 0.4102, 0.8361, 0.5898, 0.9378, 0.4102, 0.9378, 0.4102, 0.9378, 0.5898, 0.9378, 0.4102, 0.9378, 0.4102, 0.8361, 0.4102, 0.8361, 0.4102, 0.9378])
me_cube_022.materials.append(mat_material_002)
me_cube_022.materials.append(mat_material_003)
me_cube_022.update()
me_cube_023 = bpy.data.meshes.new('Cube.023')
me_cube_023.from_pydata([(0.1676, 0.8888, -1.0), (0.1676, 0.8888, 0.4713), (0.1676, 1.0, -1.0), (0.1676, 1.0, 0.4713), (1.0, 0.8888, -1.0), (1.0, 0.8888, 0.4713), (1.0, 1.0, -1.0), (1.0, 1.0, 0.4713), (0.5404, 0.8888, -0.2259), (0.5404, 0.8888, 0.3712), (0.2608, 0.8888, 0.3746), (0.2608, 0.8888, -0.2225), (0.5404, 0.9106, -0.2259), (0.5404, 0.9106, 0.3712), (0.2608, 0.9106, 0.3746), (0.2608, 0.9106, -0.2225)], [], [(0, 1, 3, 2), (2, 3, 7, 6), (6, 7, 5, 4), (9, 10, 14, 13), (2, 6, 4, 0), (7, 3, 1, 5), (4, 5, 9, 8), (5, 1, 10, 9), (1, 0, 11, 10), (0, 4, 8, 11), (12, 13, 14, 15), (8, 9, 13, 12), (10, 11, 15, 14), (11, 8, 12, 15)])
me_cube_023.polygons.foreach_set('material_index', [0, 0, 0, 1, 0, 0, 0, 0, 0, 0, 1, 1, 1, 1])
_uv = me_cube_023.uv_layers.new(name='UVMap')
_uv.uv.foreach_set('vector', [0.375, 0.0, 0.625, 0.0, 0.625, 0.25, 0.375, 0.25, 0.375, 0.25, 0.625, 0.25, 0.625, 0.5, 0.375, 0.5, 0.375, 0.5, 0.625, 0.5, 0.625, 0.75, 0.375, 0.75, 0.5898, 0.8361, 0.5898, 0.9378, 0.5898, 0.9378, 0.5898, 0.8361, 0.125, 0.5, 0.375, 0.5, 0.375, 0.75, 0.125, 0.75, 0.625, 0.5, 0.875, 0.5, 0.875, 0.75, 0.625, 0.75, 0.375, 0.75, 0.625, 0.75, 0.5898, 0.8361, 0.4102, 0.8361, 0.625, 0.75, 0.625, 1.0, 0.5898, 0.9378, 0.5898, 0.8361, 0.625, 1.0, 0.375, 1.0, 0.4102, 0.9378, 0.5898, 0.9378, 0.375, 1.0, 0.375, 0.75, 0.4102, 0.8361, 0.4102, 0.9378, 0.4102, 0.8361, 0.5898, 0.8361, 0.5898, 0.9378, 0.4102, 0.9378, 0.4102, 0.8361, 0.5898, 0.8361, 0.5898, 0.8361, 0.4102, 0.8361, 0.5898, 0.9378, 0.4102, 0.9378, 0.4102, 0.9378, 0.5898, 0.9378, 0.4102, 0.9378, 0.4102, 0.8361, 0.4102, 0.8361, 0.4102, 0.9378])
me_cube_023.materials.append(mat_material_002)
me_cube_023.materials.append(mat_material_003)
me_cube_023.update()
me_cube_024 = bpy.data.meshes.new('Cube.024')
me_cube_024.from_pydata([(0.1676, 0.8888, -1.0), (0.1676, 0.8888, 0.4713), (0.1676, 1.0, -1.0), (0.1676, 1.0, 0.4713), (1.0, 0.8888, -1.0), (1.0, 0.8888, 0.4713), (1.0, 1.0, -1.0), (1.0, 1.0, 0.4713), (0.5404, 0.8888, -0.2259), (0.5404, 0.8888, 0.3712), (0.2608, 0.8888, 0.3746), (0.2608, 0.8888, -0.2225), (0.5404, 0.9106, -0.2259), (0.5404, 0.9106, 0.3712), (0.2608, 0.9106, 0.3746), (0.2608, 0.9106, -0.2225)], [], [(0, 1, 3, 2), (2, 3, 7, 6), (6, 7, 5, 4), (9, 10, 14, 13), (2, 6, 4, 0), (7, 3, 1, 5), (4, 5, 9, 8), (5, 1, 10, 9), (1, 0, 11, 10), (0, 4, 8, 11), (12, 13, 14, 15), (8, 9, 13, 12), (10, 11, 15, 14), (11, 8, 12, 15)])
me_cube_024.polygons.foreach_set('material_index', [0, 0, 0, 1, 0, 0, 0, 0, 0, 0, 1, 1, 1, 1])
_uv = me_cube_024.uv_layers.new(name='UVMap')
_uv.uv.foreach_set('vector', [0.375, 0.0, 0.625, 0.0, 0.625, 0.25, 0.375, 0.25, 0.375, 0.25, 0.625, 0.25, 0.625, 0.5, 0.375, 0.5, 0.375, 0.5, 0.625, 0.5, 0.625, 0.75, 0.375, 0.75, 0.5898, 0.8361, 0.5898, 0.9378, 0.5898, 0.9378, 0.5898, 0.8361, 0.125, 0.5, 0.375, 0.5, 0.375, 0.75, 0.125, 0.75, 0.625, 0.5, 0.875, 0.5, 0.875, 0.75, 0.625, 0.75, 0.375, 0.75, 0.625, 0.75, 0.5898, 0.8361, 0.4102, 0.8361, 0.625, 0.75, 0.625, 1.0, 0.5898, 0.9378, 0.5898, 0.8361, 0.625, 1.0, 0.375, 1.0, 0.4102, 0.9378, 0.5898, 0.9378, 0.375, 1.0, 0.375, 0.75, 0.4102, 0.8361, 0.4102, 0.9378, 0.4102, 0.8361, 0.5898, 0.8361, 0.5898, 0.9378, 0.4102, 0.9378, 0.4102, 0.8361, 0.5898, 0.8361, 0.5898, 0.8361, 0.4102, 0.8361, 0.5898, 0.9378, 0.4102, 0.9378, 0.4102, 0.9378, 0.5898, 0.9378, 0.4102, 0.9378, 0.4102, 0.8361, 0.4102, 0.8361, 0.4102, 0.9378])
me_cube_024.materials.append(mat_material_002)
me_cube_024.materials.append(mat_material_003)
me_cube_024.update()
me_cube_025 = bpy.data.meshes.new('Cube.025')
me_cube_025.from_pydata([(0.1676, 0.8888, -1.0), (0.1676, 0.8888, 0.4713), (0.1676, 1.0, -1.0), (0.1676, 1.0, 0.4713), (1.0, 0.8888, -1.0), (1.0, 0.8888, 0.4713), (1.0, 1.0, -1.0), (1.0, 1.0, 0.4713), (0.5404, 0.8888, -0.2259), (0.5404, 0.8888, 0.3712), (0.2608, 0.8888, 0.3746), (0.2608, 0.8888, -0.2225), (0.5404, 0.9106, -0.2259), (0.5404, 0.9106, 0.3712), (0.2608, 0.9106, 0.3746), (0.2608, 0.9106, -0.2225)], [], [(0, 1, 3, 2), (2, 3, 7, 6), (6, 7, 5, 4), (9, 10, 14, 13), (2, 6, 4, 0), (7, 3, 1, 5), (4, 5, 9, 8), (5, 1, 10, 9), (1, 0, 11, 10), (0, 4, 8, 11), (12, 13, 14, 15), (8, 9, 13, 12), (10, 11, 15, 14), (11, 8, 12, 15)])
me_cube_025.polygons.foreach_set('material_index', [0, 0, 0, 1, 0, 0, 0, 0, 0, 0, 1, 1, 1, 1])
_uv = me_cube_025.uv_layers.new(name='UVMap')
_uv.uv.foreach_set('vector', [0.375, 0.0, 0.625, 0.0, 0.625, 0.25, 0.375, 0.25, 0.375, 0.25, 0.625, 0.25, 0.625, 0.5, 0.375, 0.5, 0.375, 0.5, 0.625, 0.5, 0.625, 0.75, 0.375, 0.75, 0.5898, 0.8361, 0.5898, 0.9378, 0.5898, 0.9378, 0.5898, 0.8361, 0.125, 0.5, 0.375, 0.5, 0.375, 0.75, 0.125, 0.75, 0.625, 0.5, 0.875, 0.5, 0.875, 0.75, 0.625, 0.75, 0.375, 0.75, 0.625, 0.75, 0.5898, 0.8361, 0.4102, 0.8361, 0.625, 0.75, 0.625, 1.0, 0.5898, 0.9378, 0.5898, 0.8361, 0.625, 1.0, 0.375, 1.0, 0.4102, 0.9378, 0.5898, 0.9378, 0.375, 1.0, 0.375, 0.75, 0.4102, 0.8361, 0.4102, 0.9378, 0.4102, 0.8361, 0.5898, 0.8361, 0.5898, 0.9378, 0.4102, 0.9378, 0.4102, 0.8361, 0.5898, 0.8361, 0.5898, 0.8361, 0.4102, 0.8361, 0.5898, 0.9378, 0.4102, 0.9378, 0.4102, 0.9378, 0.5898, 0.9378, 0.4102, 0.9378, 0.4102, 0.8361, 0.4102, 0.8361, 0.4102, 0.9378])
me_cube_025.materials.append(mat_material_002)
me_cube_025.materials.append(mat_material_003)
me_cube_025.update()
me_cube_026 = bpy.data.meshes.new('Cube.026')
me_cube_026.from_pydata([(0.1676, 0.8888, -1.0), (0.1676, 0.8888, 0.4713), (0.1676, 1.0, -1.0), (0.1676, 1.0, 0.4713), (1.0, 0.8888, -1.0), (1.0, 0.8888, 0.4713), (1.0, 1.0, -1.0), (1.0, 1.0, 0.4713), (0.5404, 0.8888, -0.2259), (0.5404, 0.8888, 0.3712), (0.2608, 0.8888, 0.3746), (0.2608, 0.8888, -0.2225), (0.5404, 0.9106, -0.2259), (0.5404, 0.9106, 0.3712), (0.2608, 0.9106, 0.3746), (0.2608, 0.9106, -0.2225)], [], [(0, 1, 3, 2), (2, 3, 7, 6), (6, 7, 5, 4), (9, 10, 14, 13), (2, 6, 4, 0), (7, 3, 1, 5), (4, 5, 9, 8), (5, 1, 10, 9), (1, 0, 11, 10), (0, 4, 8, 11), (12, 13, 14, 15), (8, 9, 13, 12), (10, 11, 15, 14), (11, 8, 12, 15)])
me_cube_026.polygons.foreach_set('material_index', [0, 0, 0, 1, 0, 0, 0, 0, 0, 0, 1, 1, 1, 1])
_uv = me_cube_026.uv_layers.new(name='UVMap')
_uv.uv.foreach_set('vector', [0.375, 0.0, 0.625, 0.0, 0.625, 0.25, 0.375, 0.25, 0.375, 0.25, 0.625, 0.25, 0.625, 0.5, 0.375, 0.5, 0.375, 0.5, 0.625, 0.5, 0.625, 0.75, 0.375, 0.75, 0.5898, 0.8361, 0.5898, 0.9378, 0.5898, 0.9378, 0.5898, 0.8361, 0.125, 0.5, 0.375, 0.5, 0.375, 0.75, 0.125, 0.75, 0.625, 0.5, 0.875, 0.5, 0.875, 0.75, 0.625, 0.75, 0.375, 0.75, 0.625, 0.75, 0.5898, 0.8361, 0.4102, 0.8361, 0.625, 0.75, 0.625, 1.0, 0.5898, 0.9378, 0.5898, 0.8361, 0.625, 1.0, 0.375, 1.0, 0.4102, 0.9378, 0.5898, 0.9378, 0.375, 1.0, 0.375, 0.75, 0.4102, 0.8361, 0.4102, 0.9378, 0.4102, 0.8361, 0.5898, 0.8361, 0.5898, 0.9378, 0.4102, 0.9378, 0.4102, 0.8361, 0.5898, 0.8361, 0.5898, 0.8361, 0.4102, 0.8361, 0.5898, 0.9378, 0.4102, 0.9378, 0.4102, 0.9378, 0.5898, 0.9378, 0.4102, 0.9378, 0.4102, 0.8361, 0.4102, 0.8361, 0.4102, 0.9378])
me_cube_026.materials.append(mat_material_002)
me_cube_026.materials.append(mat_material_003)
me_cube_026.update()
me_cube_028 = bpy.data.meshes.new('Cube.028')
me_cube_028.from_pydata([(0.1676, 0.8888, -1.0), (0.1676, 0.8888, 0.4713), (0.1676, 1.0, -1.0), (0.1676, 1.0, 0.4713), (1.0, 0.8888, -1.0), (1.0, 0.8888, 0.4713), (1.0, 1.0, -1.0), (1.0, 1.0, 0.4713), (0.5404, 0.8888, -0.2259), (0.5404, 0.8888, 0.3712), (0.2608, 0.8888, 0.3746), (0.2608, 0.8888, -0.2225), (0.5404, 0.9106, -0.2259), (0.5404, 0.9106, 0.3712), (0.2608, 0.9106, 0.3746), (0.2608, 0.9106, -0.2225)], [], [(0, 1, 3, 2), (2, 3, 7, 6), (6, 7, 5, 4), (9, 10, 14, 13), (2, 6, 4, 0), (7, 3, 1, 5), (4, 5, 9, 8), (5, 1, 10, 9), (1, 0, 11, 10), (0, 4, 8, 11), (12, 13, 14, 15), (8, 9, 13, 12), (10, 11, 15, 14), (11, 8, 12, 15)])
me_cube_028.polygons.foreach_set('material_index', [0, 0, 0, 1, 0, 0, 0, 0, 0, 0, 1, 1, 1, 1])
_uv = me_cube_028.uv_layers.new(name='UVMap')
_uv.uv.foreach_set('vector', [0.375, 0.0, 0.625, 0.0, 0.625, 0.25, 0.375, 0.25, 0.375, 0.25, 0.625, 0.25, 0.625, 0.5, 0.375, 0.5, 0.375, 0.5, 0.625, 0.5, 0.625, 0.75, 0.375, 0.75, 0.5898, 0.8361, 0.5898, 0.9378, 0.5898, 0.9378, 0.5898, 0.8361, 0.125, 0.5, 0.375, 0.5, 0.375, 0.75, 0.125, 0.75, 0.625, 0.5, 0.875, 0.5, 0.875, 0.75, 0.625, 0.75, 0.375, 0.75, 0.625, 0.75, 0.5898, 0.8361, 0.4102, 0.8361, 0.625, 0.75, 0.625, 1.0, 0.5898, 0.9378, 0.5898, 0.8361, 0.625, 1.0, 0.375, 1.0, 0.4102, 0.9378, 0.5898, 0.9378, 0.375, 1.0, 0.375, 0.75, 0.4102, 0.8361, 0.4102, 0.9378, 0.4102, 0.8361, 0.5898, 0.8361, 0.5898, 0.9378, 0.4102, 0.9378, 0.4102, 0.8361, 0.5898, 0.8361, 0.5898, 0.8361, 0.4102, 0.8361, 0.5898, 0.9378, 0.4102, 0.9378, 0.4102, 0.9378, 0.5898, 0.9378, 0.4102, 0.9378, 0.4102, 0.8361, 0.4102, 0.8361, 0.4102, 0.9378])
me_cube_028.materials.append(mat_material_002)
me_cube_028.materials.append(mat_material_003)
me_cube_028.update()
me_cube_029 = bpy.data.meshes.new('Cube.029')
me_cube_029.from_pydata([(0.1676, 0.8888, -1.0), (0.1676, 0.8888, 0.4713), (0.1676, 1.0, -1.0), (0.1676, 1.0, 0.4713), (1.0, 0.8888, -1.0), (1.0, 0.8888, 0.4713), (1.0, 1.0, -1.0), (1.0, 1.0, 0.4713), (0.5404, 0.8888, -0.2259), (0.5404, 0.8888, 0.3712), (0.2608, 0.8888, 0.3746), (0.2608, 0.8888, -0.2225), (0.5404, 0.9106, -0.2259), (0.5404, 0.9106, 0.3712), (0.2608, 0.9106, 0.3746), (0.2608, 0.9106, -0.2225)], [], [(0, 1, 3, 2), (2, 3, 7, 6), (6, 7, 5, 4), (9, 10, 14, 13), (2, 6, 4, 0), (7, 3, 1, 5), (4, 5, 9, 8), (5, 1, 10, 9), (1, 0, 11, 10), (0, 4, 8, 11), (12, 13, 14, 15), (8, 9, 13, 12), (10, 11, 15, 14), (11, 8, 12, 15)])
me_cube_029.polygons.foreach_set('material_index', [0, 0, 0, 1, 0, 0, 0, 0, 0, 0, 1, 1, 1, 1])
_uv = me_cube_029.uv_layers.new(name='UVMap')
_uv.uv.foreach_set('vector', [0.375, 0.0, 0.625, 0.0, 0.625, 0.25, 0.375, 0.25, 0.375, 0.25, 0.625, 0.25, 0.625, 0.5, 0.375, 0.5, 0.375, 0.5, 0.625, 0.5, 0.625, 0.75, 0.375, 0.75, 0.5898, 0.8361, 0.5898, 0.9378, 0.5898, 0.9378, 0.5898, 0.8361, 0.125, 0.5, 0.375, 0.5, 0.375, 0.75, 0.125, 0.75, 0.625, 0.5, 0.875, 0.5, 0.875, 0.75, 0.625, 0.75, 0.375, 0.75, 0.625, 0.75, 0.5898, 0.8361, 0.4102, 0.8361, 0.625, 0.75, 0.625, 1.0, 0.5898, 0.9378, 0.5898, 0.8361, 0.625, 1.0, 0.375, 1.0, 0.4102, 0.9378, 0.5898, 0.9378, 0.375, 1.0, 0.375, 0.75, 0.4102, 0.8361, 0.4102, 0.9378, 0.4102, 0.8361, 0.5898, 0.8361, 0.5898, 0.9378, 0.4102, 0.9378, 0.4102, 0.8361, 0.5898, 0.8361, 0.5898, 0.8361, 0.4102, 0.8361, 0.5898, 0.9378, 0.4102, 0.9378, 0.4102, 0.9378, 0.5898, 0.9378, 0.4102, 0.9378, 0.4102, 0.8361, 0.4102, 0.8361, 0.4102, 0.9378])
me_cube_029.materials.append(mat_material_002)
me_cube_029.materials.append(mat_material_003)
me_cube_029.update()
me_cube_030 = bpy.data.meshes.new('Cube.030')
me_cube_030.from_pydata([(0.1676, 0.8888, -1.0), (0.1676, 0.8888, 0.4713), (0.1676, 1.0, -1.0), (0.1676, 1.0, 0.4713), (1.0, 0.8888, -1.0), (1.0, 0.8888, 0.4713), (1.0, 1.0, -1.0), (1.0, 1.0, 0.4713), (0.5404, 0.8888, -0.2259), (0.5404, 0.8888, 0.3712), (0.2608, 0.8888, 0.3746), (0.2608, 0.8888, -0.2225), (0.5404, 0.9106, -0.2259), (0.5404, 0.9106, 0.3712), (0.2608, 0.9106, 0.3746), (0.2608, 0.9106, -0.2225)], [], [(0, 1, 3, 2), (2, 3, 7, 6), (6, 7, 5, 4), (9, 10, 14, 13), (2, 6, 4, 0), (7, 3, 1, 5), (4, 5, 9, 8), (5, 1, 10, 9), (1, 0, 11, 10), (0, 4, 8, 11), (12, 13, 14, 15), (8, 9, 13, 12), (10, 11, 15, 14), (11, 8, 12, 15)])
me_cube_030.polygons.foreach_set('material_index', [0, 0, 0, 1, 0, 0, 0, 0, 0, 0, 1, 1, 1, 1])
_uv = me_cube_030.uv_layers.new(name='UVMap')
_uv.uv.foreach_set('vector', [0.375, 0.0, 0.625, 0.0, 0.625, 0.25, 0.375, 0.25, 0.375, 0.25, 0.625, 0.25, 0.625, 0.5, 0.375, 0.5, 0.375, 0.5, 0.625, 0.5, 0.625, 0.75, 0.375, 0.75, 0.5898, 0.8361, 0.5898, 0.9378, 0.5898, 0.9378, 0.5898, 0.8361, 0.125, 0.5, 0.375, 0.5, 0.375, 0.75, 0.125, 0.75, 0.625, 0.5, 0.875, 0.5, 0.875, 0.75, 0.625, 0.75, 0.375, 0.75, 0.625, 0.75, 0.5898, 0.8361, 0.4102, 0.8361, 0.625, 0.75, 0.625, 1.0, 0.5898, 0.9378, 0.5898, 0.8361, 0.625, 1.0, 0.375, 1.0, 0.4102, 0.9378, 0.5898, 0.9378, 0.375, 1.0, 0.375, 0.75, 0.4102, 0.8361, 0.4102, 0.9378, 0.4102, 0.8361, 0.5898, 0.8361, 0.5898, 0.9378, 0.4102, 0.9378, 0.4102, 0.8361, 0.5898, 0.8361, 0.5898, 0.8361, 0.4102, 0.8361, 0.5898, 0.9378, 0.4102, 0.9378, 0.4102, 0.9378, 0.5898, 0.9378, 0.4102, 0.9378, 0.4102, 0.8361, 0.4102, 0.8361, 0.4102, 0.9378])
me_cube_030.materials.append(mat_material_002)
me_cube_030.materials.append(mat_material_003)
me_cube_030.update()
me_cube_031 = bpy.data.meshes.new('Cube.031')
me_cube_031.from_pydata([(0.1676, 0.8888, -1.0), (0.1676, 0.8888, 0.4713), (0.1676, 1.0, -1.0), (0.1676, 1.0, 0.4713), (1.0, 0.8888, -1.0), (1.0, 0.8888, 0.4713), (1.0, 1.0, -1.0), (1.0, 1.0, 0.4713), (0.5404, 0.8888, -0.2259), (0.5404, 0.8888, 0.3712), (0.2608, 0.8888, 0.3746), (0.2608, 0.8888, -0.2225), (0.5404, 0.9106, -0.2259), (0.5404, 0.9106, 0.3712), (0.2608, 0.9106, 0.3746), (0.2608, 0.9106, -0.2225)], [], [(0, 1, 3, 2), (2, 3, 7, 6), (6, 7, 5, 4), (9, 10, 14, 13), (2, 6, 4, 0), (7, 3, 1, 5), (4, 5, 9, 8), (5, 1, 10, 9), (1, 0, 11, 10), (0, 4, 8, 11), (12, 13, 14, 15), (8, 9, 13, 12), (10, 11, 15, 14), (11, 8, 12, 15)])
me_cube_031.polygons.foreach_set('material_index', [0, 0, 0, 1, 0, 0, 0, 0, 0, 0, 1, 1, 1, 1])
_uv = me_cube_031.uv_layers.new(name='UVMap')
_uv.uv.foreach_set('vector', [0.375, 0.0, 0.625, 0.0, 0.625, 0.25, 0.375, 0.25, 0.375, 0.25, 0.625, 0.25, 0.625, 0.5, 0.375, 0.5, 0.375, 0.5, 0.625, 0.5, 0.625, 0.75, 0.375, 0.75, 0.5898, 0.8361, 0.5898, 0.9378, 0.5898, 0.9378, 0.5898, 0.8361, 0.125, 0.5, 0.375, 0.5, 0.375, 0.75, 0.125, 0.75, 0.625, 0.5, 0.875, 0.5, 0.875, 0.75, 0.625, 0.75, 0.375, 0.75, 0.625, 0.75, 0.5898, 0.8361, 0.4102, 0.8361, 0.625, 0.75, 0.625, 1.0, 0.5898, 0.9378, 0.5898, 0.8361, 0.625, 1.0, 0.375, 1.0, 0.4102, 0.9378, 0.5898, 0.9378, 0.375, 1.0, 0.375, 0.75, 0.4102, 0.8361, 0.4102, 0.9378, 0.4102, 0.8361, 0.5898, 0.8361, 0.5898, 0.9378, 0.4102, 0.9378, 0.4102, 0.8361, 0.5898, 0.8361, 0.5898, 0.8361, 0.4102, 0.8361, 0.5898, 0.9378, 0.4102, 0.9378, 0.4102, 0.9378, 0.5898, 0.9378, 0.4102, 0.9378, 0.4102, 0.8361, 0.4102, 0.8361, 0.4102, 0.9378])
me_cube_031.materials.append(mat_material_002)
me_cube_031.materials.append(mat_material_003)
me_cube_031.update()
me_cube_032 = bpy.data.meshes.new('Cube.032')
me_cube_032.from_pydata([(0.1676, 0.8888, -1.0), (0.1676, 0.8888, 0.4713), (0.1676, 1.0, -1.0), (0.1676, 1.0, 0.4713), (1.0, 0.8888, -1.0), (1.0, 0.8888, 0.4713), (1.0, 1.0, -1.0), (1.0, 1.0, 0.4713), (0.5404, 0.8888, -0.2259), (0.5404, 0.8888, 0.3712), (0.2608, 0.8888, 0.3746), (0.2608, 0.8888, -0.2225), (0.5404, 0.9106, -0.2259), (0.5404, 0.9106, 0.3712), (0.2608, 0.9106, 0.3746), (0.2608, 0.9106, -0.2225)], [], [(0, 1, 3, 2), (2, 3, 7, 6), (6, 7, 5, 4), (9, 10, 14, 13), (2, 6, 4, 0), (7, 3, 1, 5), (4, 5, 9, 8), (5, 1, 10, 9), (1, 0, 11, 10), (0, 4, 8, 11), (12, 13, 14, 15), (8, 9, 13, 12), (10, 11, 15, 14), (11, 8, 12, 15)])
me_cube_032.polygons.foreach_set('material_index', [0, 0, 0, 1, 0, 0, 0, 0, 0, 0, 1, 1, 1, 1])
_uv = me_cube_032.uv_layers.new(name='UVMap')
_uv.uv.foreach_set('vector', [0.375, 0.0, 0.625, 0.0, 0.625, 0.25, 0.375, 0.25, 0.375, 0.25, 0.625, 0.25, 0.625, 0.5, 0.375, 0.5, 0.375, 0.5, 0.625, 0.5, 0.625, 0.75, 0.375, 0.75, 0.5898, 0.8361, 0.5898, 0.9378, 0.5898, 0.9378, 0.5898, 0.8361, 0.125, 0.5, 0.375, 0.5, 0.375, 0.75, 0.125, 0.75, 0.625, 0.5, 0.875, 0.5, 0.875, 0.75, 0.625, 0.75, 0.375, 0.75, 0.625, 0.75, 0.5898, 0.8361, 0.4102, 0.8361, 0.625, 0.75, 0.625, 1.0, 0.5898, 0.9378, 0.5898, 0.8361, 0.625, 1.0, 0.375, 1.0, 0.4102, 0.9378, 0.5898, 0.9378, 0.375, 1.0, 0.375, 0.75, 0.4102, 0.8361, 0.4102, 0.9378, 0.4102, 0.8361, 0.5898, 0.8361, 0.5898, 0.9378, 0.4102, 0.9378, 0.4102, 0.8361, 0.5898, 0.8361, 0.5898, 0.8361, 0.4102, 0.8361, 0.5898, 0.9378, 0.4102, 0.9378, 0.4102, 0.9378, 0.5898, 0.9378, 0.4102, 0.9378, 0.4102, 0.8361, 0.4102, 0.8361, 0.4102, 0.9378])
me_cube_032.materials.append(mat_material_002)
me_cube_032.materials.append(mat_material_003)
me_cube_032.update()
me_cube_033 = bpy.data.meshes.new('Cube.033')
me_cube_033.from_pydata([(0.1676, 0.8888, -1.0), (0.1676, 0.8888, 0.4713), (0.1676, 1.0, -1.0), (0.1676, 1.0, 0.4713), (1.0, 0.8888, -1.0), (1.0, 0.8888, 0.4713), (1.0, 1.0, -1.0), (1.0, 1.0, 0.4713), (0.5404, 0.8888, -0.2259), (0.5404, 0.8888, 0.3712), (0.2608, 0.8888, 0.3746), (0.2608, 0.8888, -0.2225), (0.5404, 0.9106, -0.2259), (0.5404, 0.9106, 0.3712), (0.2608, 0.9106, 0.3746), (0.2608, 0.9106, -0.2225)], [], [(0, 1, 3, 2), (2, 3, 7, 6), (6, 7, 5, 4), (9, 10, 14, 13), (2, 6, 4, 0), (7, 3, 1, 5), (4, 5, 9, 8), (5, 1, 10, 9), (1, 0, 11, 10), (0, 4, 8, 11), (12, 13, 14, 15), (8, 9, 13, 12), (10, 11, 15, 14), (11, 8, 12, 15)])
me_cube_033.polygons.foreach_set('material_index', [0, 0, 0, 1, 0, 0, 0, 0, 0, 0, 1, 1, 1, 1])
_uv = me_cube_033.uv_layers.new(name='UVMap')
_uv.uv.foreach_set('vector', [0.375, 0.0, 0.625, 0.0, 0.625, 0.25, 0.375, 0.25, 0.375, 0.25, 0.625, 0.25, 0.625, 0.5, 0.375, 0.5, 0.375, 0.5, 0.625, 0.5, 0.625, 0.75, 0.375, 0.75, 0.5898, 0.8361, 0.5898, 0.9378, 0.5898, 0.9378, 0.5898, 0.8361, 0.125, 0.5, 0.375, 0.5, 0.375, 0.75, 0.125, 0.75, 0.625, 0.5, 0.875, 0.5, 0.875, 0.75, 0.625, 0.75, 0.375, 0.75, 0.625, 0.75, 0.5898, 0.8361, 0.4102, 0.8361, 0.625, 0.75, 0.625, 1.0, 0.5898, 0.9378, 0.5898, 0.8361, 0.625, 1.0, 0.375, 1.0, 0.4102, 0.9378, 0.5898, 0.9378, 0.375, 1.0, 0.375, 0.75, 0.4102, 0.8361, 0.4102, 0.9378, 0.4102, 0.8361, 0.5898, 0.8361, 0.5898, 0.9378, 0.4102, 0.9378, 0.4102, 0.8361, 0.5898, 0.8361, 0.5898, 0.8361, 0.4102, 0.8361, 0.5898, 0.9378, 0.4102, 0.9378, 0.4102, 0.9378, 0.5898, 0.9378, 0.4102, 0.9378, 0.4102, 0.8361, 0.4102, 0.8361, 0.4102, 0.9378])
me_cube_033.materials.append(mat_material_002)
me_cube_033.materials.append(mat_material_003)
me_cube_033.update()
me_cube_034 = bpy.data.meshes.new('Cube.034')
me_cube_034.from_pydata([(0.1676, 0.8888, -1.0), (0.1676, 0.8888, 0.4713), (0.1676, 1.0, -1.0), (0.1676, 1.0, 0.4713), (1.0, 0.8888, -1.0), (1.0, 0.8888, 0.4713), (1.0, 1.0, -1.0), (1.0, 1.0, 0.4713), (0.5404, 0.8888, -0.2259), (0.5404, 0.8888, 0.3712), (0.2608, 0.8888, 0.3746), (0.2608, 0.8888, -0.2225), (0.5404, 0.9106, -0.2259), (0.5404, 0.9106, 0.3712), (0.2608, 0.9106, 0.3746), (0.2608, 0.9106, -0.2225)], [], [(0, 1, 3, 2), (2, 3, 7, 6), (6, 7, 5, 4), (9, 10, 14, 13), (2, 6, 4, 0), (7, 3, 1, 5), (4, 5, 9, 8), (5, 1, 10, 9), (1, 0, 11, 10), (0, 4, 8, 11), (12, 13, 14, 15), (8, 9, 13, 12), (10, 11, 15, 14), (11, 8, 12, 15)])
me_cube_034.polygons.foreach_set('material_index', [0, 0, 0, 1, 0, 0, 0, 0, 0, 0, 1, 1, 1, 1])
_uv = me_cube_034.uv_layers.new(name='UVMap')
_uv.uv.foreach_set('vector', [0.375, 0.0, 0.625, 0.0, 0.625, 0.25, 0.375, 0.25, 0.375, 0.25, 0.625, 0.25, 0.625, 0.5, 0.375, 0.5, 0.375, 0.5, 0.625, 0.5, 0.625, 0.75, 0.375, 0.75, 0.5898, 0.8361, 0.5898, 0.9378, 0.5898, 0.9378, 0.5898, 0.8361, 0.125, 0.5, 0.375, 0.5, 0.375, 0.75, 0.125, 0.75, 0.625, 0.5, 0.875, 0.5, 0.875, 0.75, 0.625, 0.75, 0.375, 0.75, 0.625, 0.75, 0.5898, 0.8361, 0.4102, 0.8361, 0.625, 0.75, 0.625, 1.0, 0.5898, 0.9378, 0.5898, 0.8361, 0.625, 1.0, 0.375, 1.0, 0.4102, 0.9378, 0.5898, 0.9378, 0.375, 1.0, 0.375, 0.75, 0.4102, 0.8361, 0.4102, 0.9378, 0.4102, 0.8361, 0.5898, 0.8361, 0.5898, 0.9378, 0.4102, 0.9378, 0.4102, 0.8361, 0.5898, 0.8361, 0.5898, 0.8361, 0.4102, 0.8361, 0.5898, 0.9378, 0.4102, 0.9378, 0.4102, 0.9378, 0.5898, 0.9378, 0.4102, 0.9378, 0.4102, 0.8361, 0.4102, 0.8361, 0.4102, 0.9378])
me_cube_034.materials.append(mat_material_002)
me_cube_034.materials.append(mat_material_003)
me_cube_034.update()
me_cube_035 = bpy.data.meshes.new('Cube.035')
me_cube_035.from_pydata([(0.1676, 0.8888, -1.0), (0.1676, 0.8888, 0.4713), (0.1676, 1.0, -1.0), (0.1676, 1.0, 0.4713), (1.0, 0.8888, -1.0), (1.0, 0.8888, 0.4713), (1.0, 1.0, -1.0), (1.0, 1.0, 0.4713), (0.5404, 0.8888, -0.2259), (0.5404, 0.8888, 0.3712), (0.2608, 0.8888, 0.3746), (0.2608, 0.8888, -0.2225), (0.5404, 0.9106, -0.2259), (0.5404, 0.9106, 0.3712), (0.2608, 0.9106, 0.3746), (0.2608, 0.9106, -0.2225)], [], [(0, 1, 3, 2), (2, 3, 7, 6), (6, 7, 5, 4), (9, 10, 14, 13), (2, 6, 4, 0), (7, 3, 1, 5), (4, 5, 9, 8), (5, 1, 10, 9), (1, 0, 11, 10), (0, 4, 8, 11), (12, 13, 14, 15), (8, 9, 13, 12), (10, 11, 15, 14), (11, 8, 12, 15)])
me_cube_035.polygons.foreach_set('material_index', [0, 0, 0, 1, 0, 0, 0, 0, 0, 0, 1, 1, 1, 1])
_uv = me_cube_035.uv_layers.new(name='UVMap')
_uv.uv.foreach_set('vector', [0.375, 0.0, 0.625, 0.0, 0.625, 0.25, 0.375, 0.25, 0.375, 0.25, 0.625, 0.25, 0.625, 0.5, 0.375, 0.5, 0.375, 0.5, 0.625, 0.5, 0.625, 0.75, 0.375, 0.75, 0.5898, 0.8361, 0.5898, 0.9378, 0.5898, 0.9378, 0.5898, 0.8361, 0.125, 0.5, 0.375, 0.5, 0.375, 0.75, 0.125, 0.75, 0.625, 0.5, 0.875, 0.5, 0.875, 0.75, 0.625, 0.75, 0.375, 0.75, 0.625, 0.75, 0.5898, 0.8361, 0.4102, 0.8361, 0.625, 0.75, 0.625, 1.0, 0.5898, 0.9378, 0.5898, 0.8361, 0.625, 1.0, 0.375, 1.0, 0.4102, 0.9378, 0.5898, 0.9378, 0.375, 1.0, 0.375, 0.75, 0.4102, 0.8361, 0.4102, 0.9378, 0.4102, 0.8361, 0.5898, 0.8361, 0.5898, 0.9378, 0.4102, 0.9378, 0.4102, 0.8361, 0.5898, 0.8361, 0.5898, 0.8361, 0.4102, 0.8361, 0.5898, 0.9378, 0.4102, 0.9378, 0.4102, 0.9378, 0.5898, 0.9378, 0.4102, 0.9378, 0.4102, 0.8361, 0.4102, 0.8361, 0.4102, 0.9378])
me_cube_035.materials.append(mat_material_002)
me_cube_035.materials.append(mat_material_003)
me_cube_035.update()
me_cube_036 = bpy.data.meshes.new('Cube.036')
me_cube_036.from_pydata([(0.1676, 0.8888, -1.0), (0.1676, 0.8888, 0.4713), (0.1676, 1.0, -1.0), (0.1676, 1.0, 0.4713), (1.0, 0.8888, -1.0), (1.0, 0.8888, 0.4713), (1.0, 1.0, -1.0), (1.0, 1.0, 0.4713), (0.5404, 0.8888, -0.2259), (0.5404, 0.8888, 0.3712), (0.2608, 0.8888, 0.3746), (0.2608, 0.8888, -0.2225), (0.5404, 0.9106, -0.2259), (0.5404, 0.9106, 0.3712), (0.2608, 0.9106, 0.3746), (0.2608, 0.9106, -0.2225)], [], [(0, 1, 3, 2), (2, 3, 7, 6), (6, 7, 5, 4), (9, 10, 14, 13), (2, 6, 4, 0), (7, 3, 1, 5), (4, 5, 9, 8), (5, 1, 10, 9), (1, 0, 11, 10), (0, 4, 8, 11), (12, 13, 14, 15), (8, 9, 13, 12), (10, 11, 15, 14), (11, 8, 12, 15)])
me_cube_036.polygons.foreach_set('material_index', [0, 0, 0, 1, 0, 0, 0, 0, 0, 0, 1, 1, 1, 1])
_uv = me_cube_036.uv_layers.new(name='UVMap')
_uv.uv.foreach_set('vector', [0.375, 0.0, 0.625, 0.0, 0.625, 0.25, 0.375, 0.25, 0.375, 0.25, 0.625, 0.25, 0.625, 0.5, 0.375, 0.5, 0.375, 0.5, 0.625, 0.5, 0.625, 0.75, 0.375, 0.75, 0.5898, 0.8361, 0.5898, 0.9378, 0.5898, 0.9378, 0.5898, 0.8361, 0.125, 0.5, 0.375, 0.5, 0.375, 0.75, 0.125, 0.75, 0.625, 0.5, 0.875, 0.5, 0.875, 0.75, 0.625, 0.75, 0.375, 0.75, 0.625, 0.75, 0.5898, 0.8361, 0.4102, 0.8361, 0.625, 0.75, 0.625, 1.0, 0.5898, 0.9378, 0.5898, 0.8361, 0.625, 1.0, 0.375, 1.0, 0.4102, 0.9378, 0.5898, 0.9378, 0.375, 1.0, 0.375, 0.75, 0.4102, 0.8361, 0.4102, 0.9378, 0.4102, 0.8361, 0.5898, 0.8361, 0.5898, 0.9378, 0.4102, 0.9378, 0.4102, 0.8361, 0.5898, 0.8361, 0.5898, 0.8361, 0.4102, 0.8361, 0.5898, 0.9378, 0.4102, 0.9378, 0.4102, 0.9378, 0.5898, 0.9378, 0.4102, 0.9378, 0.4102, 0.8361, 0.4102, 0.8361, 0.4102, 0.9378])
me_cube_036.materials.append(mat_material_002)
me_cube_036.materials.append(mat_material_003)
me_cube_036.update()
me_cube_037 = bpy.data.meshes.new('Cube.037')
me_cube_037.from_pydata([(0.1676, 0.8888, -1.0), (0.1676, 0.8888, 0.4713), (0.1676, 1.0, -1.0), (0.1676, 1.0, 0.4713), (1.0, 0.8888, -1.0), (1.0, 0.8888, 0.4713), (1.0, 1.0, -1.0), (1.0, 1.0, 0.4713), (0.5404, 0.8888, -0.2259), (0.5404, 0.8888, 0.3712), (0.2608, 0.8888, 0.3746), (0.2608, 0.8888, -0.2225), (0.5404, 0.9106, -0.2259), (0.5404, 0.9106, 0.3712), (0.2608, 0.9106, 0.3746), (0.2608, 0.9106, -0.2225)], [], [(0, 1, 3, 2), (2, 3, 7, 6), (6, 7, 5, 4), (9, 10, 14, 13), (2, 6, 4, 0), (7, 3, 1, 5), (4, 5, 9, 8), (5, 1, 10, 9), (1, 0, 11, 10), (0, 4, 8, 11), (12, 13, 14, 15), (8, 9, 13, 12), (10, 11, 15, 14), (11, 8, 12, 15)])
me_cube_037.polygons.foreach_set('material_index', [0, 0, 0, 1, 0, 0, 0, 0, 0, 0, 1, 1, 1, 1])
_uv = me_cube_037.uv_layers.new(name='UVMap')
_uv.uv.foreach_set('vector', [0.375, 0.0, 0.625, 0.0, 0.625, 0.25, 0.375, 0.25, 0.375, 0.25, 0.625, 0.25, 0.625, 0.5, 0.375, 0.5, 0.375, 0.5, 0.625, 0.5, 0.625, 0.75, 0.375, 0.75, 0.5898, 0.8361, 0.5898, 0.9378, 0.5898, 0.9378, 0.5898, 0.8361, 0.125, 0.5, 0.375, 0.5, 0.375, 0.75, 0.125, 0.75, 0.625, 0.5, 0.875, 0.5, 0.875, 0.75, 0.625, 0.75, 0.375, 0.75, 0.625, 0.75, 0.5898, 0.8361, 0.4102, 0.8361, 0.625, 0.75, 0.625, 1.0, 0.5898, 0.9378, 0.5898, 0.8361, 0.625, 1.0, 0.375, 1.0, 0.4102, 0.9378, 0.5898, 0.9378, 0.375, 1.0, 0.375, 0.75, 0.4102, 0.8361, 0.4102, 0.9378, 0.4102, 0.8361, 0.5898, 0.8361, 0.5898, 0.9378, 0.4102, 0.9378, 0.4102, 0.8361, 0.5898, 0.8361, 0.5898, 0.8361, 0.4102, 0.8361, 0.5898, 0.9378, 0.4102, 0.9378, 0.4102, 0.9378, 0.5898, 0.9378, 0.4102, 0.9378, 0.4102, 0.8361, 0.4102, 0.8361, 0.4102, 0.9378])
me_cube_037.materials.append(mat_material_002)
me_cube_037.materials.append(mat_material_003)
me_cube_037.update()
me_cube_038 = bpy.data.meshes.new('Cube.038')
me_cube_038.from_pydata([(0.1676, 0.8888, -1.0), (0.1676, 0.8888, 0.4713), (0.1676, 1.0, -1.0), (0.1676, 1.0, 0.4713), (1.0, 0.8888, -1.0), (1.0, 0.8888, 0.4713), (1.0, 1.0, -1.0), (1.0, 1.0, 0.4713), (0.5404, 0.8888, -0.2259), (0.5404, 0.8888, 0.3712), (0.2608, 0.8888, 0.3746), (0.2608, 0.8888, -0.2225), (0.5404, 0.9106, -0.2259), (0.5404, 0.9106, 0.3712), (0.2608, 0.9106, 0.3746), (0.2608, 0.9106, -0.2225)], [], [(0, 1, 3, 2), (2, 3, 7, 6), (6, 7, 5, 4), (9, 10, 14, 13), (2, 6, 4, 0), (7, 3, 1, 5), (4, 5, 9, 8), (5, 1, 10, 9), (1, 0, 11, 10), (0, 4, 8, 11), (12, 13, 14, 15), (8, 9, 13, 12), (10, 11, 15, 14), (11, 8, 12, 15)])
me_cube_038.polygons.foreach_set('material_index', [0, 0, 0, 1, 0, 0, 0, 0, 0, 0, 1, 1, 1, 1])
_uv = me_cube_038.uv_layers.new(name='UVMap')
_uv.uv.foreach_set('vector', [0.375, 0.0, 0.625, 0.0, 0.625, 0.25, 0.375, 0.25, 0.375, 0.25, 0.625, 0.25, 0.625, 0.5, 0.375, 0.5, 0.375, 0.5, 0.625, 0.5, 0.625, 0.75, 0.375, 0.75, 0.5898, 0.8361, 0.5898, 0.9378, 0.5898, 0.9378, 0.5898, 0.8361, 0.125, 0.5, 0.375, 0.5, 0.375, 0.75, 0.125, 0.75, 0.625, 0.5, 0.875, 0.5, 0.875, 0.75, 0.625, 0.75, 0.375, 0.75, 0.625, 0.75, 0.5898, 0.8361, 0.4102, 0.8361, 0.625, 0.75, 0.625, 1.0, 0.5898, 0.9378, 0.5898, 0.8361, 0.625, 1.0, 0.375, 1.0, 0.4102, 0.9378, 0.5898, 0.9378, 0.375, 1.0, 0.375, 0.75, 0.4102, 0.8361, 0.4102, 0.9378, 0.4102, 0.8361, 0.5898, 0.8361, 0.5898, 0.9378, 0.4102, 0.9378, 0.4102, 0.8361, 0.5898, 0.8361, 0.5898, 0.8361, 0.4102, 0.8361, 0.5898, 0.9378, 0.4102, 0.9378, 0.4102, 0.9378, 0.5898, 0.9378, 0.4102, 0.9378, 0.4102, 0.8361, 0.4102, 0.8361, 0.4102, 0.9378])
me_cube_038.materials.append(mat_material_002)
me_cube_038.materials.append(mat_material_003)
me_cube_038.update()
me_cube_039 = bpy.data.meshes.new('Cube.039')
me_cube_039.from_pydata([(0.1676, 0.8888, -1.0), (0.1676, 0.8888, 0.4713), (0.1676, 1.0, -1.0), (0.1676, 1.0, 0.4713), (1.0, 0.8888, -1.0), (1.0, 0.8888, 0.4713), (1.0, 1.0, -1.0), (1.0, 1.0, 0.4713), (0.5404, 0.8888, -0.2259), (0.5404, 0.8888, 0.3712), (0.2608, 0.8888, 0.3746), (0.2608, 0.8888, -0.2225), (0.5404, 0.9106, -0.2259), (0.5404, 0.9106, 0.3712), (0.2608, 0.9106, 0.3746), (0.2608, 0.9106, -0.2225)], [], [(0, 1, 3, 2), (2, 3, 7, 6), (6, 7, 5, 4), (9, 10, 14, 13), (2, 6, 4, 0), (7, 3, 1, 5), (4, 5, 9, 8), (5, 1, 10, 9), (1, 0, 11, 10), (0, 4, 8, 11), (12, 13, 14, 15), (8, 9, 13, 12), (10, 11, 15, 14), (11, 8, 12, 15)])
me_cube_039.polygons.foreach_set('material_index', [0, 0, 0, 1, 0, 0, 0, 0, 0, 0, 1, 1, 1, 1])
_uv = me_cube_039.uv_layers.new(name='UVMap')
_uv.uv.foreach_set('vector', [0.375, 0.0, 0.625, 0.0, 0.625, 0.25, 0.375, 0.25, 0.375, 0.25, 0.625, 0.25, 0.625, 0.5, 0.375, 0.5, 0.375, 0.5, 0.625, 0.5, 0.625, 0.75, 0.375, 0.75, 0.5898, 0.8361, 0.5898, 0.9378, 0.5898, 0.9378, 0.5898, 0.8361, 0.125, 0.5, 0.375, 0.5, 0.375, 0.75, 0.125, 0.75, 0.625, 0.5, 0.875, 0.5, 0.875, 0.75, 0.625, 0.75, 0.375, 0.75, 0.625, 0.75, 0.5898, 0.8361, 0.4102, 0.8361, 0.625, 0.75, 0.625, 1.0, 0.5898, 0.9378, 0.5898, 0.8361, 0.625, 1.0, 0.375, 1.0, 0.4102, 0.9378, 0.5898, 0.9378, 0.375, 1.0, 0.375, 0.75, 0.4102, 0.8361, 0.4102, 0.9378, 0.4102, 0.8361, 0.5898, 0.8361, 0.5898, 0.9378, 0.4102, 0.9378, 0.4102, 0.8361, 0.5898, 0.8361, 0.5898, 0.8361, 0.4102, 0.8361, 0.5898, 0.9378, 0.4102, 0.9378, 0.4102, 0.9378, 0.5898, 0.9378, 0.4102, 0.9378, 0.4102, 0.8361, 0.4102, 0.8361, 0.4102, 0.9378])
me_cube_039.materials.append(mat_material_002)
me_cube_039.materials.append(mat_material_003)
me_cube_039.update()
me_cube_040 = bpy.data.meshes.new('Cube.040')
me_cube_040.from_pydata([(0.1676, 0.8888, -1.0), (0.1676, 0.8888, 0.4713), (0.1676, 1.0, -1.0), (0.1676, 1.0, 0.4713), (1.0, 0.8888, -1.0), (1.0, 0.8888, 0.4713), (1.0, 1.0, -1.0), (1.0, 1.0, 0.4713), (0.5404, 0.8888, -0.2259), (0.5404, 0.8888, 0.3712), (0.2608, 0.8888, 0.3746), (0.2608, 0.8888, -0.2225), (0.5404, 0.9106, -0.2259), (0.5404, 0.9106, 0.3712), (0.2608, 0.9106, 0.3746), (0.2608, 0.9106, -0.2225)], [], [(0, 1, 3, 2), (2, 3, 7, 6), (6, 7, 5, 4), (9, 10, 14, 13), (2, 6, 4, 0), (7, 3, 1, 5), (4, 5, 9, 8), (5, 1, 10, 9), (1, 0, 11, 10), (0, 4, 8, 11), (12, 13, 14, 15), (8, 9, 13, 12), (10, 11, 15, 14), (11, 8, 12, 15)])
me_cube_040.polygons.foreach_set('material_index', [0, 0, 0, 1, 0, 0, 0, 0, 0, 0, 1, 1, 1, 1])
_uv = me_cube_040.uv_layers.new(name='UVMap')
_uv.uv.foreach_set('vector', [0.375, 0.0, 0.625, 0.0, 0.625, 0.25, 0.375, 0.25, 0.375, 0.25, 0.625, 0.25, 0.625, 0.5, 0.375, 0.5, 0.375, 0.5, 0.625, 0.5, 0.625, 0.75, 0.375, 0.75, 0.5898, 0.8361, 0.5898, 0.9378, 0.5898, 0.9378, 0.5898, 0.8361, 0.125, 0.5, 0.375, 0.5, 0.375, 0.75, 0.125, 0.75, 0.625, 0.5, 0.875, 0.5, 0.875, 0.75, 0.625, 0.75, 0.375, 0.75, 0.625, 0.75, 0.5898, 0.8361, 0.4102, 0.8361, 0.625, 0.75, 0.625, 1.0, 0.5898, 0.9378, 0.5898, 0.8361, 0.625, 1.0, 0.375, 1.0, 0.4102, 0.9378, 0.5898, 0.9378, 0.375, 1.0, 0.375, 0.75, 0.4102, 0.8361, 0.4102, 0.9378, 0.4102, 0.8361, 0.5898, 0.8361, 0.5898, 0.9378, 0.4102, 0.9378, 0.4102, 0.8361, 0.5898, 0.8361, 0.5898, 0.8361, 0.4102, 0.8361, 0.5898, 0.9378, 0.4102, 0.9378, 0.4102, 0.9378, 0.5898, 0.9378, 0.4102, 0.9378, 0.4102, 0.8361, 0.4102, 0.8361, 0.4102, 0.9378])
me_cube_040.materials.append(mat_material_002)
me_cube_040.materials.append(mat_material_003)
me_cube_040.update()
me_cube_041 = bpy.data.meshes.new('Cube.041')
me_cube_041.from_pydata([(0.1676, 0.8888, -1.0), (0.1676, 0.8888, 0.4713), (0.1676, 1.0, -1.0), (0.1676, 1.0, 0.4713), (1.0, 0.8888, -1.0), (1.0, 0.8888, 0.4713), (1.0, 1.0, -1.0), (1.0, 1.0, 0.4713), (0.5404, 0.8888, -0.2259), (0.5404, 0.8888, 0.3712), (0.2608, 0.8888, 0.3746), (0.2608, 0.8888, -0.2225), (0.5404, 0.9106, -0.2259), (0.5404, 0.9106, 0.3712), (0.2608, 0.9106, 0.3746), (0.2608, 0.9106, -0.2225)], [], [(0, 1, 3, 2), (2, 3, 7, 6), (6, 7, 5, 4), (9, 10, 14, 13), (2, 6, 4, 0), (7, 3, 1, 5), (4, 5, 9, 8), (5, 1, 10, 9), (1, 0, 11, 10), (0, 4, 8, 11), (12, 13, 14, 15), (8, 9, 13, 12), (10, 11, 15, 14), (11, 8, 12, 15)])
me_cube_041.polygons.foreach_set('material_index', [0, 0, 0, 1, 0, 0, 0, 0, 0, 0, 1, 1, 1, 1])
_uv = me_cube_041.uv_layers.new(name='UVMap')
_uv.uv.foreach_set('vector', [0.375, 0.0, 0.625, 0.0, 0.625, 0.25, 0.375, 0.25, 0.375, 0.25, 0.625, 0.25, 0.625, 0.5, 0.375, 0.5, 0.375, 0.5, 0.625, 0.5, 0.625, 0.75, 0.375, 0.75, 0.5898, 0.8361, 0.5898, 0.9378, 0.5898, 0.9378, 0.5898, 0.8361, 0.125, 0.5, 0.375, 0.5, 0.375, 0.75, 0.125, 0.75, 0.625, 0.5, 0.875, 0.5, 0.875, 0.75, 0.625, 0.75, 0.375, 0.75, 0.625, 0.75, 0.5898, 0.8361, 0.4102, 0.8361, 0.625, 0.75, 0.625, 1.0, 0.5898, 0.9378, 0.5898, 0.8361, 0.625, 1.0, 0.375, 1.0, 0.4102, 0.9378, 0.5898, 0.9378, 0.375, 1.0, 0.375, 0.75, 0.4102, 0.8361, 0.4102, 0.9378, 0.4102, 0.8361, 0.5898, 0.8361, 0.5898, 0.9378, 0.4102, 0.9378, 0.4102, 0.8361, 0.5898, 0.8361, 0.5898, 0.8361, 0.4102, 0.8361, 0.5898, 0.9378, 0.4102, 0.9378, 0.4102, 0.9378, 0.5898, 0.9378, 0.4102, 0.9378, 0.4102, 0.8361, 0.4102, 0.8361, 0.4102, 0.9378])
me_cube_041.materials.append(mat_material_002)
me_cube_041.materials.append(mat_material_003)
me_cube_041.update()
me_cube_042 = bpy.data.meshes.new('Cube.042')
me_cube_042.from_pydata([(0.1676, 0.8888, -1.0), (0.1676, 0.8888, 0.4713), (0.1676, 1.0, -1.0), (0.1676, 1.0, 0.4713), (1.0, 0.8888, -1.0), (1.0, 0.8888, 0.4713), (1.0, 1.0, -1.0), (1.0, 1.0, 0.4713), (0.5404, 0.8888, -0.2259), (0.5404, 0.8888, 0.3712), (0.2608, 0.8888, 0.3746), (0.2608, 0.8888, -0.2225), (0.5404, 0.9106, -0.2259), (0.5404, 0.9106, 0.3712), (0.2608, 0.9106, 0.3746), (0.2608, 0.9106, -0.2225)], [], [(0, 1, 3, 2), (2, 3, 7, 6), (6, 7, 5, 4), (9, 10, 14, 13), (2, 6, 4, 0), (7, 3, 1, 5), (4, 5, 9, 8), (5, 1, 10, 9), (1, 0, 11, 10), (0, 4, 8, 11), (12, 13, 14, 15), (8, 9, 13, 12), (10, 11, 15, 14), (11, 8, 12, 15)])
me_cube_042.polygons.foreach_set('material_index', [0, 0, 0, 1, 0, 0, 0, 0, 0, 0, 1, 1, 1, 1])
_uv = me_cube_042.uv_layers.new(name='UVMap')
_uv.uv.foreach_set('vector', [0.375, 0.0, 0.625, 0.0, 0.625, 0.25, 0.375, 0.25, 0.375, 0.25, 0.625, 0.25, 0.625, 0.5, 0.375, 0.5, 0.375, 0.5, 0.625, 0.5, 0.625, 0.75, 0.375, 0.75, 0.5898, 0.8361, 0.5898, 0.9378, 0.5898, 0.9378, 0.5898, 0.8361, 0.125, 0.5, 0.375, 0.5, 0.375, 0.75, 0.125, 0.75, 0.625, 0.5, 0.875, 0.5, 0.875, 0.75, 0.625, 0.75, 0.375, 0.75, 0.625, 0.75, 0.5898, 0.8361, 0.4102, 0.8361, 0.625, 0.75, 0.625, 1.0, 0.5898, 0.9378, 0.5898, 0.8361, 0.625, 1.0, 0.375, 1.0, 0.4102, 0.9378, 0.5898, 0.9378, 0.375, 1.0, 0.375, 0.75, 0.4102, 0.8361, 0.4102, 0.9378, 0.4102, 0.8361, 0.5898, 0.8361, 0.5898, 0.9378, 0.4102, 0.9378, 0.4102, 0.8361, 0.5898, 0.8361, 0.5898, 0.8361, 0.4102, 0.8361, 0.5898, 0.9378, 0.4102, 0.9378, 0.4102, 0.9378, 0.5898, 0.9378, 0.4102, 0.9378, 0.4102, 0.8361, 0.4102, 0.8361, 0.4102, 0.9378])
me_cube_042.materials.append(mat_material_002)
me_cube_042.materials.append(mat_material_003)
me_cube_042.update()
me_cube_043 = bpy.data.meshes.new('Cube.043')
me_cube_043.from_pydata([(-1.0, 0.7112, -74.34), (-1.0, 0.7112, -58.05), (-1.0, 1.0, -74.34), (-1.0, 1.0, -58.05), (1.0, 0.7112, -74.34), (1.0, 0.7112, -58.05), (1.0, 1.0, -74.34), (1.0, 1.0, -58.05)], [], [(0, 1, 3, 2), (2, 3, 7, 6), (6, 7, 5, 4), (4, 5, 1, 0), (2, 6, 4, 0), (7, 3, 1, 5)])
_uv = me_cube_043.uv_layers.new(name='UVMap')
_uv.uv.foreach_set('vector', [0.375, 0.0, 0.625, 0.0, 0.625, 0.25, 0.375, 0.25, 0.375, 0.25, 0.625, 0.25, 0.625, 0.5, 0.375, 0.5, 0.375, 0.5, 0.625, 0.5, 0.625, 0.75, 0.375, 0.75, 0.375, 0.75, 0.625, 0.75, 0.625, 1.0, 0.375, 1.0, 0.125, 0.5, 0.375, 0.5, 0.375, 0.75, 0.125, 0.75, 0.625, 0.5, 0.875, 0.5, 0.875, 0.75, 0.625, 0.75])
me_cube_043.materials.append(mat_material)
me_cube_043.update()
me_cube_081 = bpy.data.meshes.new('Cube.081')
me_cube_081.from_pydata([(-1.0, 0.7112, -15.34), (-1.0, 0.7112, 1.022), (-1.0, 1.0, -15.34), (-1.0, 1.0, 1.022), (1.0, 0.7112, -15.34), (1.0, 0.7112, 1.022), (1.0, 1.0, -15.34), (1.0, 1.0, 1.022)], [], [(0, 1, 3, 2), (2, 3, 7, 6), (6, 7, 5, 4), (4, 5, 1, 0), (2, 6, 4, 0), (7, 3, 1, 5)])
_uv = me_cube_081.uv_layers.new(name='UVMap')
_uv.uv.foreach_set('vector', [0.375, 0.0, 0.625, 0.0, 0.625, 0.25, 0.375, 0.25, 0.375, 0.25, 0.625, 0.25, 0.625, 0.5, 0.375, 0.5, 0.375, 0.5, 0.625, 0.5, 0.625, 0.75, 0.375, 0.75, 0.375, 0.75, 0.625, 0.75, 0.625, 1.0, 0.375, 1.0, 0.125, 0.5, 0.375, 0.5, 0.375, 0.75, 0.125, 0.75, 0.625, 0.5, 0.875, 0.5, 0.875, 0.75, 0.625, 0.75])
me_cube_081.materials.append(mat_material)
me_cube_081.update()
me_cube_083 = bpy.data.meshes.new('Cube.083')
me_cube_083.from_pydata([(-1.0, 0.7112, -15.34), (-1.0, 0.7112, 1.022), (-1.0, 1.0, -15.34), (-1.0, 1.0, 1.022), (1.0, 0.7112, -15.34), (1.0, 0.7112, 1.022), (1.0, 1.0, -15.34), (1.0, 1.0, 1.022)], [], [(0, 1, 3, 2), (2, 3, 7, 6), (6, 7, 5, 4), (4, 5, 1, 0), (2, 6, 4, 0), (7, 3, 1, 5)])
_uv = me_cube_083.uv_layers.new(name='UVMap')
_uv.uv.foreach_set('vector', [0.375, 0.0, 0.625, 0.0, 0.625, 0.25, 0.375, 0.25, 0.375, 0.25, 0.625, 0.25, 0.625, 0.5, 0.375, 0.5, 0.375, 0.5, 0.625, 0.5, 0.625, 0.75, 0.375, 0.75, 0.375, 0.75, 0.625, 0.75, 0.625, 1.0, 0.375, 1.0, 0.125, 0.5, 0.375, 0.5, 0.375, 0.75, 0.125, 0.75, 0.625, 0.5, 0.875, 0.5, 0.875, 0.75, 0.625, 0.75])
me_cube_083.materials.append(mat_material)
me_cube_083.update()
me_cube_084 = bpy.data.meshes.new('Cube.084')
me_cube_084.from_pydata([(-1.0, 0.7112, -74.34), (-1.0, 0.7112, -58.05), (-1.0, 1.0, -74.34), (-1.0, 1.0, -58.05), (1.0, 0.7112, -74.34), (1.0, 0.7112, -58.05), (1.0, 1.0, -74.34), (1.0, 1.0, -58.05)], [], [(0, 1, 3, 2), (2, 3, 7, 6), (6, 7, 5, 4), (4, 5, 1, 0), (2, 6, 4, 0), (7, 3, 1, 5)])
_uv = me_cube_084.uv_layers.new(name='UVMap')
_uv.uv.foreach_set('vector', [0.375, 0.0, 0.625, 0.0, 0.625, 0.25, 0.375, 0.25, 0.375, 0.25, 0.625, 0.25, 0.625, 0.5, 0.375, 0.5, 0.375, 0.5, 0.625, 0.5, 0.625, 0.75, 0.375, 0.75, 0.375, 0.75, 0.625, 0.75, 0.625, 1.0, 0.375, 1.0, 0.125, 0.5, 0.375, 0.5, 0.375, 0.75, 0.125, 0.75, 0.625, 0.5, 0.875, 0.5, 0.875, 0.75, 0.625, 0.75])
me_cube_084.materials.append(mat_material)
me_cube_084.update()
me_cube_001 = bpy.data.meshes.new('Cube.001')
me_cube_001.from_pydata([(-1.13, 0.7112, 0.4197), (-1.13, 0.7112, 2.393), (-1.13, 1.0, 0.4197), (-1.13, 1.0, 2.393), (1.107, 0.7112, 0.4197), (1.107, 0.7112, 2.393), (1.107, 1.0, 0.4197), (1.107, 1.0, 2.393), (-1.13, 1.0, 0.4197), (-1.13, 0.7112, 0.4197), (-1.13, 0.7112, 2.393), (-1.13, 1.0, 2.393), (1.107, 1.0, 0.4197), (1.107, 1.0, 2.393), (1.107, 0.7112, 0.4197), (1.107, 0.7112, 2.393), (-1.13, 1.0, 0.4197), (-1.13, 0.7112, 0.4197), (-1.13, 0.7112, 2.393), (-1.13, 1.0, 2.393), (1.107, 1.0, 0.4197), (1.107, 1.0, 2.393), (1.107, 0.7112, 0.4197), (1.107, 0.7112, 2.393), (-1.13, 3.5, 0.4197), (-1.13, 3.5, 2.393), (1.107, 3.5, 0.4197), (1.107, 3.5, 2.393), (1.107, 1.0, 0.4197), (1.107, 3.5, 0.4197), (-1.13, 1.0, 0.4197), (1.107, 1.0, 0.4197), (-1.13, 3.5, 0.4197), (1.107, 3.5, 0.4197)], [(33, 31), (32, 30)], [(6, 7, 13, 12), (2, 3, 7, 6), (4, 0, 9, 14), (4, 5, 1, 0), (0, 1, 10, 9), (3, 2, 8, 11), (11, 8, 16, 19), (13, 11, 19, 21), (15, 14, 22, 23), (10, 15, 23, 18), (2, 6, 12, 8), (1, 5, 15, 10), (5, 4, 14, 15), (7, 3, 11, 13), (17, 18, 19, 16), (20, 21, 23, 22), (16, 20, 22, 17), (21, 19, 18, 23), (9, 10, 18, 17), (14, 9, 17, 22), (12, 13, 21, 20), (8, 12, 20, 16), (20, 21, 27, 26), (20, 26, 29, 28), (19, 21, 27, 25), (16, 19, 25, 24)])
_uv = me_cube_001.uv_layers.new(name='UVMap')
_uv.uv.foreach_set('vector', [0.375, 0.5, 0.625, 0.5, 0.625, 0.5, 0.375, 0.5, 0.375, 0.25, 0.625, 0.25, 0.625, 0.5, 0.375, 0.5, 0.375, 0.75, 0.375, 1.0, 0.375, 1.0, 0.375, 0.75, 0.375, 0.75, 0.625, 0.75, 0.625, 1.0, 0.375, 1.0, 0.375, 1.0, 0.625, 1.0, 0.625, 1.0, 0.375, 1.0, 0.625, 0.25, 0.375, 0.25, 0.375, 0.25, 0.625, 0.25, 0.625, 0.25, 0.375, 0.25, 0.375, 0.25, 0.625, 0.25, 0.625, 0.5, 0.625, 0.25, 0.625, 0.25, 0.625, 0.5, 0.625, 0.75, 0.375, 0.75, 0.375, 0.75, 0.625, 0.75, 0.625, 1.0, 0.625, 0.75, 0.625, 0.75, 0.625, 1.0, 0.375, 0.25, 0.375, 0.5, 0.375, 0.5, 0.375, 0.25, 0.625, 1.0, 0.625, 0.75, 0.625, 0.75, 0.625, 1.0, 0.625, 0.75, 0.375, 0.75, 0.375, 0.75, 0.625, 0.75, 0.625, 0.5, 0.625, 0.25, 0.625, 0.25, 0.625, 0.5, 0.375, 0.0, 0.625, 0.0, 0.625, 0.25, 0.375, 0.25, 0.375, 0.5, 0.625, 0.5, 0.625, 0.75, 0.375, 0.75, 0.125, 0.5, 0.375, 0.5, 0.375, 0.75, 0.125, 0.75, 0.625, 0.5, 0.875, 0.5, 0.875, 0.75, 0.625, 0.75, 0.375, 1.0, 0.625, 1.0, 0.625, 1.0, 0.375, 1.0, 0.375, 0.75, 0.375, 1.0, 0.375, 1.0, 0.375, 0.75, 0.375, 0.5, 0.625, 0.5, 0.625, 0.5, 0.375, 0.5, 0.375, 0.25, 0.375, 0.5, 0.375, 0.5, 0.375, 0.25, 0.375, 0.5, 0.625, 0.5, 0.625, 0.5, 0.375, 0.5, 0.375, 0.5, 0.375, 0.5, 0.375, 0.5, 0.375, 0.5, 0.625, 0.25, 0.625, 0.5, 0.625, 0.5, 0.625, 0.25, 0.375, 0.25, 0.625, 0.25, 0.625, 0.25, 0.375, 0.25])
me_cube_001.materials.append(mat_material_001)
me_cube_001.update()

# ---- objects
ob_camera = bpy.data.objects.new('Camera', cam_camera)
ob_cube_002 = bpy.data.objects.new('Cube.002', me_cube_003)
ob_cube_003 = bpy.data.objects.new('Cube.003', me_cube_004)
ob_cube_001 = bpy.data.objects.new('Cube.001', me_cube_005)
ob_light_003 = bpy.data.objects.new('Light.003', light_light_004)
ob_cube_004 = bpy.data.objects.new('Cube.004', me_cube_006)
ob_cube = bpy.data.objects.new('Cube', me_cube)
ob_cube_005 = bpy.data.objects.new('Cube.005', me_cube_013)
ob_cube_006 = bpy.data.objects.new('Cube.006', me_cube_014)
ob_cube_007 = bpy.data.objects.new('Cube.007', me_cube_015)
ob_cube_008 = bpy.data.objects.new('Cube.008', me_cube_016)
ob_cube_009 = bpy.data.objects.new('Cube.009', me_cube_017)
ob_cube_010 = bpy.data.objects.new('Cube.010', me_cube_018)
ob_cube_011 = bpy.data.objects.new('Cube.011', me_cube_019)
ob_cube_012 = bpy.data.objects.new('Cube.012', me_cube_020)
ob_cube_013 = bpy.data.objects.new('Cube.013', me_cube_021)
ob_cube_014 = bpy.data.objects.new('Cube.014', me_cube_022)
ob_cube_015 = bpy.data.objects.new('Cube.015', me_cube_023)
ob_cube_016 = bpy.data.objects.new('Cube.016', me_cube_024)
ob_cube_017 = bpy.data.objects.new('Cube.017', me_cube_025)
ob_cube_018 = bpy.data.objects.new('Cube.018', me_cube_026)
ob_cube_019 = bpy.data.objects.new('Cube.019', me_cube_028)
ob_cube_020 = bpy.data.objects.new('Cube.020', me_cube_029)
ob_cube_021 = bpy.data.objects.new('Cube.021', me_cube_030)
ob_cube_022 = bpy.data.objects.new('Cube.022', me_cube_031)
ob_cube_023 = bpy.data.objects.new('Cube.023', me_cube_032)
ob_cube_024 = bpy.data.objects.new('Cube.024', me_cube_033)
ob_cube_025 = bpy.data.objects.new('Cube.025', me_cube_034)
ob_cube_026 = bpy.data.objects.new('Cube.026', me_cube_035)
ob_cube_027 = bpy.data.objects.new('Cube.027', me_cube_036)
ob_cube_028 = bpy.data.objects.new('Cube.028', me_cube_037)
ob_cube_029 = bpy.data.objects.new('Cube.029', me_cube_038)
ob_cube_030 = bpy.data.objects.new('Cube.030', me_cube_039)
ob_cube_031 = bpy.data.objects.new('Cube.031', me_cube_040)
ob_cube_032 = bpy.data.objects.new('Cube.032', me_cube_041)
ob_cube_033 = bpy.data.objects.new('Cube.033', me_cube_042)
ob_cube_034 = bpy.data.objects.new('Cube.034', me_cube_043)
ob_cube_035 = bpy.data.objects.new('Cube.035', me_cube_081)
ob_cube_037 = bpy.data.objects.new('Cube.037', me_cube_083)
ob_cube_038 = bpy.data.objects.new('Cube.038', me_cube_084)
ob_cube_036 = bpy.data.objects.new('Cube.036', me_cube_001)

# ---- transforms, parenting, visibility, modifiers, constraints
ob_camera.location = (-0.02544, -3.332, 43.83)
ob_camera.rotation_euler = (1.408, 0.00191, -0.001884)
ob_camera.lock_rotations_4d = False
ob_camera.empty_display_type = 'ARROWS'
ob_camera.color = (0.0, 0.0, 0.0, 0.0)
ob_camera.display_type = 'WIRE'
ob_camera.lineart.crease_threshold = 0.0
ob_cube_002.location = (-1.71, 0.7726, 43.39)
ob_cube_002.rotation_euler = (1.571, 1.571, 0.0)
ob_cube_003.location = (0.0, 0.7726, 43.68)
ob_cube_003.rotation_euler = (1.571, -0.0, 0.0)
ob_cube_001.location = (1.707, -0.9138, 43.39)
ob_cube_001.rotation_euler = (-1.571, 1.571, 0.0)
ob_light_003.location = (0.1026, -0.02595, 44.33)
ob_light_003.rotation_euler = (0.01765, -0.01712, -3.075)
ob_light_003.lock_rotations_4d = False
ob_light_003.empty_display_type = 'ARROWS'
ob_light_003.color = (0.0, 0.0, 0.0, 0.0)
ob_light_003.lineart.crease_threshold = 0.0
ob_cube_004.location = (0.0, 0.7726, 41.39)
ob_cube_004.rotation_euler = (1.571, -0.0, 0.0)
ob_cube.location = (-0.2019, 0.5642, 43.38)
ob_cube.rotation_euler = (0.0, -0.0, 4.701)
ob_cube_005.location = (-0.2019, 5.564, 43.38)
ob_cube_005.rotation_euler = (0.0, -0.0, 4.701)
ob_cube_006.location = (-0.2019, 10.56, 43.38)
ob_cube_006.rotation_euler = (0.0, -0.0, 4.701)
ob_cube_007.location = (-0.2019, 15.56, 43.38)
ob_cube_007.rotation_euler = (0.0, -0.0, 4.701)
ob_cube_008.location = (-0.2019, 20.56, 43.38)
ob_cube_008.rotation_euler = (0.0, -0.0, 4.701)
ob_cube_009.location = (-0.2019, 25.56, 43.38)
ob_cube_009.rotation_euler = (0.0, -0.0, 4.701)
ob_cube_010.location = (-0.2019, 30.56, 43.38)
ob_cube_010.rotation_euler = (0.0, -0.0, 4.701)
ob_cube_011.location = (-0.2019, 35.56, 43.38)
ob_cube_011.rotation_euler = (0.0, -0.0, 4.701)
ob_cube_012.location = (-0.2019, 40.56, 43.38)
ob_cube_012.rotation_euler = (0.0, -0.0, 4.701)
ob_cube_013.location = (-0.2019, 45.56, 43.38)
ob_cube_013.rotation_euler = (0.0, -0.0, 4.701)
ob_cube_014.location = (-0.2019, 50.56, 43.38)
ob_cube_014.rotation_euler = (0.0, -0.0, 4.701)
ob_cube_015.location = (-0.2019, 55.56, 43.38)
ob_cube_015.rotation_euler = (0.0, -0.0, 4.701)
ob_cube_016.location = (-0.2019, 60.56, 43.38)
ob_cube_016.rotation_euler = (0.0, -0.0, 4.701)
ob_cube_017.location = (-0.2019, 65.56, 43.38)
ob_cube_017.rotation_euler = (0.0, -0.0, 4.701)
ob_cube_018.location = (-0.2019, 70.13, 43.38)
ob_cube_018.rotation_euler = (0.0, -0.0, 4.701)
ob_cube_019.location = (0.203, 1.717, 43.38)
ob_cube_019.rotation_euler = (0.0, -0.0, 7.842)
ob_cube_020.location = (0.203, 6.717, 43.38)
ob_cube_020.rotation_euler = (0.0, -0.0, 7.842)
ob_cube_021.location = (0.203, 11.72, 43.38)
ob_cube_021.rotation_euler = (0.0, -0.0, 7.842)
ob_cube_022.location = (0.203, 16.72, 43.38)
ob_cube_022.rotation_euler = (0.0, -0.0, 7.842)
ob_cube_023.location = (0.203, 21.72, 43.38)
ob_cube_023.rotation_euler = (0.0, -0.0, 7.842)
ob_cube_024.location = (0.203, 26.72, 43.38)
ob_cube_024.rotation_euler = (0.0, -0.0, 7.842)
ob_cube_025.location = (0.203, 31.72, 43.38)
ob_cube_025.rotation_euler = (0.0, -0.0, 7.842)
ob_cube_026.location = (0.203, 36.72, 43.38)
ob_cube_026.rotation_euler = (0.0, -0.0, 7.842)
ob_cube_027.location = (0.203, 41.72, 43.38)
ob_cube_027.rotation_euler = (0.0, -0.0, 7.842)
ob_cube_028.location = (0.203, 46.72, 43.38)
ob_cube_028.rotation_euler = (0.0, -0.0, 7.842)
ob_cube_029.location = (0.203, 51.72, 43.38)
ob_cube_029.rotation_euler = (0.0, -0.0, 7.842)
ob_cube_030.location = (0.203, 56.72, 43.38)
ob_cube_030.rotation_euler = (0.0, -0.0, 7.842)
ob_cube_031.location = (0.203, 61.72, 43.38)
ob_cube_031.rotation_euler = (0.0, -0.0, 7.842)
ob_cube_032.location = (0.203, 66.72, 43.38)
ob_cube_032.rotation_euler = (0.0, -0.0, 7.842)
ob_cube_033.location = (0.203, 71.72, 43.38)
ob_cube_033.rotation_euler = (0.0, -0.0, 7.842)
ob_cube_034.location = (-0.007525, -1.193, -31.95)
ob_cube_034.rotation_euler = (3.142, -0.0, 0.0)
ob_cube_035.location = (0.2786, -3.189, 27.09)
ob_cube_035.rotation_euler = (3.142, -4.371e-08, 1.571)
ob_cube_037.location = (-2.009, -3.19, 27.08)
ob_cube_037.rotation_euler = (3.142, -4.371e-08, 1.571)
ob_cube_038.location = (-0.0101, -3.478, -31.96)
ob_cube_038.rotation_euler = (3.142, -0.0, 0.0)
ob_cube_036.location = (0.006195, -1.791, 20.95)
ob_cube_036.rotation_euler = (1.571, -0.0, 0.0)

# ---- collection membership
col_collection.objects.link(ob_camera)
col_collection.objects.link(ob_cube_002)
col_collection.objects.link(ob_cube_003)
col_collection.objects.link(ob_cube_001)
col_collection.objects.link(ob_light_003)
col_collection.objects.link(ob_cube_004)
col_collection.objects.link(ob_cube)
col_collection.objects.link(ob_cube_005)
col_collection.objects.link(ob_cube_006)
col_collection.objects.link(ob_cube_007)
col_collection.objects.link(ob_cube_008)
col_collection.objects.link(ob_cube_009)
col_collection.objects.link(ob_cube_010)
col_collection.objects.link(ob_cube_011)
col_collection.objects.link(ob_cube_012)
col_collection.objects.link(ob_cube_013)
col_collection.objects.link(ob_cube_014)
col_collection.objects.link(ob_cube_015)
col_collection.objects.link(ob_cube_016)
col_collection.objects.link(ob_cube_017)
col_collection.objects.link(ob_cube_018)
col_collection.objects.link(ob_cube_019)
col_collection.objects.link(ob_cube_020)
col_collection.objects.link(ob_cube_021)
col_collection.objects.link(ob_cube_022)
col_collection.objects.link(ob_cube_023)
col_collection.objects.link(ob_cube_024)
col_collection.objects.link(ob_cube_025)
col_collection.objects.link(ob_cube_026)
col_collection.objects.link(ob_cube_027)
col_collection.objects.link(ob_cube_028)
col_collection.objects.link(ob_cube_029)
col_collection.objects.link(ob_cube_030)
col_collection.objects.link(ob_cube_031)
col_collection.objects.link(ob_cube_032)
col_collection.objects.link(ob_cube_033)
col_collection.objects.link(ob_cube_034)
col_collection.objects.link(ob_cube_035)
col_collection.objects.link(ob_cube_037)
col_collection.objects.link(ob_cube_038)
col_elevator.objects.link(ob_cube_036)

# ---- scene / render settings (as saved in the file)
scene.camera = ob_camera
scene.frame_start = 1; scene.frame_end = 250; scene.frame_set(1)
scene.render.engine = 'BLENDER_EEVEE_NEXT'
scene.cycles.sampling_pattern = 'TABULATED_SOBOL'
scene.cycles.use_light_tree = False
scene.eevee.ray_tracing_options.trace_max_roughness = 0.0
scene.view_settings.view_transform = 'Filmic'
bpy.context.view_layer.update()
